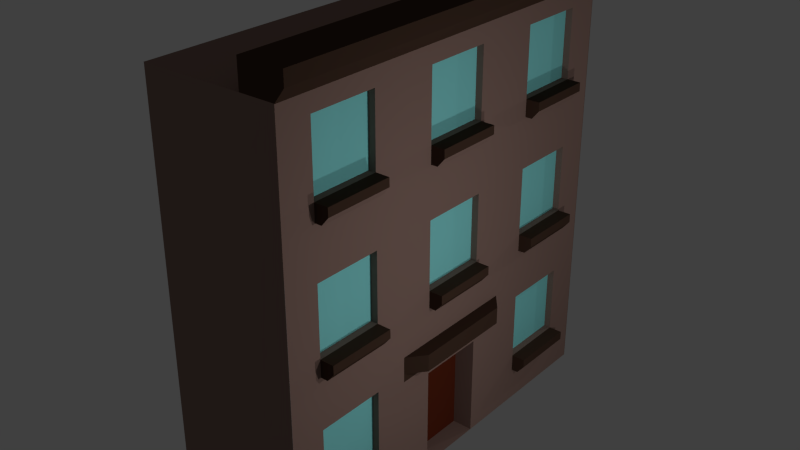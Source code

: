 # Source: Building_plan.blend  (saved by Blender 2.78.0; exported with 4.5.12 LTS)
import bpy
from mathutils import Matrix  # noqa: F401  (used for matrix-valued properties, if any)

bpy.ops.wm.read_factory_settings(use_empty=True)
scene = bpy.context.scene
scene.name = 'Scene'

# ---- collections
col_collection_1 = bpy.data.collections.new('Collection 1'); scene.collection.children.link(col_collection_1)

# ---- materials (node trees are filled in below, after node groups)
mat_wall_building = bpy.data.materials.new('Wall_building')
mat_wall_building.alpha_threshold = 0.0
mat_wall_building.use_transparent_shadow = False
mat_wall_building.diffuse_color = (0.2747, 0.1746, 0.147, 1.0)
mat_wall_building.roughness = 0.5
mat_wall_building_support = bpy.data.materials.new('Wall_building_support')
mat_wall_building_support.alpha_threshold = 0.0
mat_wall_building_support.use_transparent_shadow = False
mat_wall_building_support.diffuse_color = (0.06663, 0.03689, 0.02519, 1.0)
mat_wall_building_support.roughness = 0.5
mat_glass = bpy.data.materials.new('Glass')
mat_glass.alpha_threshold = 0.0
mat_glass.use_transparent_shadow = False
mat_glass.diffuse_color = (0.2705, 0.7991, 0.7991, 1.0)
mat_glass.roughness = 0.5
mat_door_building = bpy.data.materials.new('Door_building')
mat_door_building.alpha_threshold = 0.0
mat_door_building.use_transparent_shadow = False
mat_door_building.diffuse_color = (0.1329, 0.02416, 0.009721, 1.0)
mat_door_building.roughness = 0.5

# ---- material node trees

# ---- world
world_world = bpy.data.worlds.new('World'); scene.world = world_world
world_world.color = (0.05088, 0.05088, 0.05088)
world_world.use_sun_shadow = False
world_world.sun_shadow_jitter_overblur = 0.0
world_world.cycles.sampling_method = 'NONE'
world_world.cycles.sample_map_resolution = 256

# ---- lights
light_lamp_002 = bpy.data.lights.new('Lamp.002', 'POINT')
light_lamp_002.transmission_factor = 0.0
light_lamp_002.cutoff_distance = 30.0
light_lamp_002.energy = 100.0
light_lamp_002.shadow_buffer_clip_start = 1.001
light_lamp_002.shadow_soft_size = 0.1
light_lamp_002.shadow_maximum_resolution = 0.006
light_lamp_002.use_absolute_resolution = True
light_lamp_002.cycles.use_multiple_importance_sampling = False
light_lamp_001 = bpy.data.lights.new('Lamp.001', 'POINT')
light_lamp_001.transmission_factor = 0.0
light_lamp_001.cutoff_distance = 30.0
light_lamp_001.energy = 100.0
light_lamp_001.shadow_buffer_clip_start = 1.001
light_lamp_001.shadow_soft_size = 0.1
light_lamp_001.shadow_maximum_resolution = 0.006
light_lamp_001.use_absolute_resolution = True
light_lamp_001.cycles.use_multiple_importance_sampling = False
light_lamp = bpy.data.lights.new('Lamp', 'POINT')
light_lamp.transmission_factor = 0.0
light_lamp.cutoff_distance = 30.0
light_lamp.energy = 100.0
light_lamp.shadow_buffer_clip_start = 1.001
light_lamp.shadow_soft_size = 0.1
light_lamp.shadow_maximum_resolution = 0.006
light_lamp.use_absolute_resolution = True
light_lamp.cycles.use_multiple_importance_sampling = False

# ---- meshes
me_plane_011 = bpy.data.meshes.new('Plane.011')
me_plane_011.from_pydata([(3.272, -0.07731, -3.004), (3.272, 1.923, -3.004), (-0.7277, -0.07731, -3.004), (1.272, -0.07731, -3.004), (1.272, 1.923, -3.004), (-2.728, -0.07731, -3.004), (-2.728, 1.923, -3.004), (-0.7277, 1.923, -3.004), (3.272, -0.07731, 2.996), (3.272, 1.923, 2.996), (-0.7277, -0.07731, 2.996), (1.272, -0.07731, 2.996), (1.272, 1.923, 2.996), (-2.728, -0.07731, 2.996), (-2.728, 1.923, 2.996), (-0.7277, 1.923, 2.996), (3.279, -0.07335, 1.002), (1.279, -0.07335, 3.002), (3.279, -0.07335, 3.002), (1.279, -0.07335, 2.002), (2.279, -0.07335, 1.002), (3.279, -0.07335, 2.002), (2.279, -0.07335, 3.002), (2.779, -0.07335, 1.002), (3.279, -0.07335, 2.502), (1.779, -0.07335, 3.002), (1.779, -0.07335, 1.002), (3.279, -0.07335, 1.502), (2.779, -0.07335, 3.002), (2.779, -0.07335, 2.002), (2.779, -0.07335, 1.502), (1.779, -0.07335, 2.502), (2.779, -0.07335, 2.502), (3.029, -0.07335, 1.002), (3.279, -0.07335, 2.752), (1.529, -0.07335, 3.002), (2.029, -0.07335, 1.002), (3.279, -0.07335, 1.752), (2.529, -0.07335, 3.002), (2.529, -0.2733, 2.252), (1.279, -0.07335, 1.752), (2.529, -0.07335, 1.002), (3.279, -0.07335, 2.252), (2.029, -0.07335, 3.002), (1.279, -0.07335, 2.752), (1.529, -0.07335, 1.002), (3.279, -0.07335, 1.252), (3.029, -0.07335, 3.002), (2.529, -0.2733, 2.502), (2.779, -0.07335, 1.752), (2.529, -0.07335, 1.502), (2.529, -0.2733, 1.502), (2.029, -0.07335, 1.502), (1.529, -0.07335, 2.502), (2.029, -0.07335, 2.502), (2.779, -0.07335, 2.252), (2.529, -0.07335, 2.252), (2.779, -0.1733, 1.502), (1.529, -0.07335, 2.252), (2.529, -0.2733, 2.002), (2.529, -0.07335, 2.002), (2.279, -0.07335, 2.502), (2.279, -0.07335, 1.502), (1.529, -0.07335, 2.002), (2.779, -0.1733, 2.502), (1.779, -0.07335, 1.502), (2.779, -0.1733, 2.252), (2.529, -0.07335, 2.502), (1.529, -0.07335, 1.502), (2.779, -0.1733, 2.002), (1.529, -0.07335, 1.752), (2.529, -0.07335, 1.752), (2.779, -0.1733, 1.752), (1.779, 0.02665, 2.502), (2.029, 0.02665, 1.502), (1.779, 0.02665, 1.502), (2.529, 0.02665, 1.502), (2.279, 0.02665, 1.502), (2.279, 0.02665, 2.502), (2.529, 0.02665, 2.002), (2.029, 0.02665, 2.502), (2.529, 0.02665, 2.502), (1.529, 0.02665, 2.002), (1.529, 0.02665, 1.502), (1.529, 0.02665, 2.502), (2.529, 0.02665, 2.252), (1.529, 0.02665, 2.252), (1.529, 0.02665, 1.752), (2.529, 0.02665, 1.752), (2.529, -0.2733, 1.752), (2.654, -0.2751, 1.502), (2.654, -0.2751, 2.252), (2.654, -0.2751, 1.752), (2.654, -0.2751, 2.502), (2.654, -0.2751, 2.002), (3.279, -0.07335, -2.998), (3.279, -0.07335, -0.9976), (2.279, -0.07335, -2.998), (3.279, -0.07335, -1.998), (2.279, -0.07335, -0.9976), (2.279, -0.07335, -2.498), (2.779, -0.07335, -2.998), (3.279, -0.07335, -1.498), (1.779, -0.07335, -0.9976), (1.779, -0.07335, -2.998), (3.279, -0.07335, -2.498), (2.779, -0.07335, -0.9976), (2.779, -0.07335, -1.998), (2.779, -0.07335, -2.498), (2.779, -0.07335, -1.498), (3.029, -0.07335, -2.998), (3.279, -0.07335, -1.248), (1.529, -0.07335, -0.9976), (2.029, -0.07335, -2.998), (3.279, -0.07335, -2.248), (2.529, -0.07335, -0.9976), (2.529, -0.2733, -1.748), (1.529, -0.07335, -1.998), (2.529, -0.07335, -1.998), (2.529, -0.07335, -2.998), (3.279, -0.07335, -1.748), (2.029, -0.07335, -0.9976), (1.529, -0.07335, -2.998), (3.279, -0.07335, -2.748), (3.029, -0.07335, -0.9976), (2.529, -0.2733, -1.498), (2.779, -0.07335, -2.248), (2.529, -0.2733, -2.498), (1.529, -0.07335, -2.498), (2.029, -0.07335, -2.498), (2.779, -0.07335, -1.748), (2.779, -0.1733, -2.498), (1.529, -0.07335, -2.248), (2.529, -0.2733, -1.998), (2.279, -0.07335, -1.498), (2.529, -0.07335, -2.498), (1.779, -0.07335, -1.498), (1.529, -0.07335, -1.498), (1.529, -0.07335, -1.748), (2.779, -0.1733, -1.498), (1.779, -0.07335, -2.498), (2.779, -0.1733, -1.748), (2.029, -0.07335, -1.498), (2.529, -0.07335, -1.498), (2.529, -0.07335, -1.748), (2.779, -0.1733, -1.998), (2.529, -0.07335, -2.248), (2.779, -0.1733, -2.248), (1.779, 0.02665, -1.498), (2.029, 0.02665, -2.498), (1.779, 0.02665, -2.498), (2.529, 0.02665, -2.498), (2.279, 0.02665, -2.498), (2.279, 0.02665, -1.498), (2.529, 0.02665, -1.998), (2.029, 0.02665, -1.498), (2.529, 0.02665, -1.498), (1.529, 0.02665, -1.998), (1.529, 0.02665, -2.498), (1.529, 0.02665, -1.498), (2.529, 0.02665, -1.748), (1.529, 0.02665, -1.748), (1.529, 0.02665, -2.248), (2.529, 0.02665, -2.248), (2.529, -0.2733, -2.248), (2.654, -0.2751, -2.498), (2.654, -0.2751, -1.748), (2.654, -0.2751, -2.248), (2.654, -0.2751, -1.498), (2.654, -0.2751, -1.998), (-0.7213, -0.07335, -2.998), (1.279, -0.07335, -2.998), (-0.7213, -0.07335, -0.9976), (-0.7213, -0.07335, -1.998), (0.2787, -0.07335, -2.998), (1.279, -0.07335, -1.998), (-0.7213, -0.07335, -2.498), (0.7787, -0.07335, -2.998), (1.279, -0.07335, -1.498), (-0.2213, -0.07335, -0.9976), (-0.7213, -0.07335, -1.498), (-0.2213, -0.07335, -2.998), (1.279, -0.07335, -2.498), (0.7787, -0.07335, -0.9976), (0.5287, -0.07335, -2.498), (0.7787, -0.07335, -1.998), (0.7787, -0.07335, -2.498), (0.7787, -0.07335, -1.498), (-0.7213, -0.07335, -2.748), (1.029, -0.07335, -2.998), (1.279, -0.07335, -1.248), (-0.4713, -0.07335, -0.9976), (-0.7213, -0.07335, -1.748), (0.02869, -0.07335, -2.998), (1.279, -0.07335, -2.248), (0.5287, -0.07335, -0.9976), (0.5287, -0.2733, -1.748), (0.5287, -0.07335, -1.998), (-0.7213, -0.07335, -2.248), (0.5287, -0.07335, -2.998), (1.279, -0.07335, -1.748), (-0.7213, -0.07335, -1.248), (-0.4713, -0.07335, -2.998), (1.279, -0.07335, -2.748), (1.029, -0.07335, -0.9976), (0.5287, -0.2733, -1.498), (0.7787, -0.07335, -2.248), (0.5287, -0.2733, -2.498), (-0.4713, -0.07335, -2.498), (0.02869, -0.07335, -2.498), (0.02869, -0.07335, -1.498), (0.7787, -0.07335, -1.748), (0.7787, -0.1733, -2.498), (-0.4713, -0.07335, -1.748), (0.5287, -0.2733, -1.998), (0.2787, -0.07335, -1.498), (0.2787, -0.07335, -2.498), (-0.2213, -0.07335, -1.498), (-0.4713, -0.07335, -1.998), (-0.4713, -0.07335, -1.498), (-0.4713, -0.07335, -2.248), (0.5287, -0.07335, -2.248), (0.7787, -0.1733, -1.498), (-0.2213, -0.07335, -2.498), (0.7787, -0.1733, -1.748), (0.5287, -0.07335, -1.498), (0.5287, -0.07335, -1.748), (0.7787, -0.1733, -1.998), (0.7787, -0.1733, -2.248), (-0.2213, 0.02665, -1.498), (0.02869, 0.02665, -2.498), (-0.2213, 0.02665, -2.498), (0.5287, 0.02665, -2.498), (0.2787, 0.02665, -2.498), (0.2787, 0.02665, -1.498), (0.5287, 0.02665, -1.998), (0.02869, 0.02665, -1.498), (0.5287, 0.02665, -1.498), (-0.4713, 0.02665, -1.998), (-0.4713, 0.02665, -2.498), (-0.4713, 0.02665, -1.498), (0.5287, 0.02665, -1.748), (-0.4713, 0.02665, -1.748), (-0.4713, 0.02665, -2.248), (0.5287, 0.02665, -2.248), (0.5287, -0.2733, -2.248), (0.6537, -0.2751, -2.498), (0.6537, -0.2751, -1.748), (0.6537, -0.2751, -2.248), (0.6537, -0.2751, -1.498), (0.6537, -0.2751, -1.998), (-2.721, 1.927, -3.003), (-2.721, 1.927, -1.003), (-2.721, -0.07336, -1.003), (-2.721, 1.927, -2.003), (-2.721, 0.9266, -3.003), (-2.721, 0.9266, -1.003), (-2.721, 1.927, -2.503), (-2.721, 0.4266, -3.003), (-2.721, -0.07336, -1.503), (-2.721, 1.427, -1.003), (-2.721, 1.927, -1.503), (-2.721, 1.427, -3.003), (-2.721, 0.4266, -1.003), (-2.721, 0.4266, -2.503), (-2.721, 0.4266, -1.503), (-2.721, -0.07336, -3.003), (-2.721, -0.07336, -2.503), (-2.721, 0.4266, -2.003), (-3.121, 0.4266, -3.003), (-3.121, -0.2249, -3.003), (-3.121, -0.2249, -1.503), (-3.121, -0.2249, -2.503), (-3.121, -0.2249, -2.003), (-3.121, 0.4266, -2.003), (-3.121, 0.4266, -2.503), (-3.121, 0.4266, -1.503), (-2.921, -0.2249, -3.003), (-2.921, -0.2249, -2.503), (-2.921, -0.2249, -1.503), (-2.921, 0.4266, -3.003), (-2.921, -0.2249, -2.003), (-0.7213, -0.07336, -3.003), (-2.721, -0.07336, -2.003), (-1.721, -0.07336, -3.003), (-0.7213, -0.07336, -2.003), (-1.221, -0.07336, -3.003), (-0.7213, -0.07336, -1.503), (-2.221, -0.07336, -3.003), (-0.7213, -0.07336, -2.503), (-1.721, -0.07336, -2.503), (-1.471, -0.07336, -2.503), (-1.221, -0.07336, -2.003), (-1.221, -0.07336, -2.503), (-1.221, -0.07336, -1.503), (-2.721, -0.07336, -2.753), (-0.9713, -0.07336, -3.003), (-0.7213, -0.07336, -1.253), (-2.721, -0.07336, -1.753), (-1.971, -0.07336, -3.003), (-0.7213, -0.07336, -2.253), (-1.471, -0.2734, -1.753), (-2.721, -0.07336, -2.253), (-1.471, -0.07336, -3.003), (-0.7213, -0.07336, -1.753), (-2.721, -0.07336, -1.253), (-2.471, -0.07336, -3.003), (-0.7213, -0.07336, -2.753), (-1.471, -0.2734, -1.503), (-1.221, -0.07336, -2.253), (-1.471, -0.2734, -2.503), (-2.471, -0.07336, -2.503), (-1.471, -0.07336, -2.003), (-2.471, -0.07336, -1.503), (-1.971, -0.07336, -1.503), (-1.221, -0.07336, -1.753), (-1.471, -0.07336, -1.753), (-1.221, -0.1734, -2.503), (-2.471, -0.07336, -1.753), (-2.471, -0.07336, -2.253), (-1.471, -0.07336, -2.253), (-1.471, -0.2734, -2.003), (-1.721, -0.07336, -1.503), (-2.221, -0.07336, -2.503), (-2.221, -0.07336, -1.503), (-1.221, -0.1734, -1.503), (-1.971, -0.07336, -2.503), (-1.221, -0.1734, -1.753), (-1.471, -0.07336, -1.503), (-2.471, -0.07336, -2.003), (-1.221, -0.1734, -2.003), (-1.221, -0.1734, -2.253), (-2.221, 0.02664, -1.503), (-1.971, 0.02664, -2.503), (-2.221, 0.02664, -2.503), (-1.471, 0.02664, -2.503), (-1.721, 0.02664, -2.503), (-1.721, 0.02664, -1.503), (-1.471, 0.02664, -2.003), (-1.971, 0.02664, -1.503), (-1.471, 0.02664, -1.503), (-2.471, 0.02664, -2.003), (-2.471, 0.02664, -2.503), (-2.471, 0.02664, -1.503), (-1.471, 0.02664, -1.753), (-2.471, 0.02664, -1.753), (-2.471, 0.02664, -2.253), (-1.471, 0.02664, -2.253), (-1.471, -0.2734, -2.253), (-1.346, -0.2751, -2.503), (-1.346, -0.2751, -1.753), (-1.346, -0.2751, -2.253), (-1.346, -0.2751, -1.503), (-1.346, -0.2751, -2.003), (-2.721, 1.927, 2.997), (-2.721, 1.927, 1.997), (-2.721, 0.9266, 2.997), (-2.721, 1.927, 1.497), (-2.721, 0.4266, 0.9968), (-2.721, -0.07336, 2.497), (-2.721, 1.427, 2.997), (-2.721, 1.927, 2.497), (-2.721, 1.427, 0.9968), (-2.721, 0.4266, 1.497), (-2.721, 0.4266, 2.497), (-2.721, -0.07336, 2.997), (-2.721, -0.07336, 1.497), (-2.721, -0.07336, 1.997), (-2.721, 0.4266, 2.997), (-2.721, 0.4266, 1.997), (-3.121, -0.2249, 2.497), (-3.121, -0.2249, 2.997), (-3.121, -0.2249, 1.497), (-3.121, -0.2249, 1.997), (-3.121, 0.4266, 2.997), (-3.121, 0.4266, 1.997), (-3.121, 0.4266, 1.497), (-3.121, 0.4266, 2.497), (-2.921, -0.2249, 1.497), (-2.921, -0.2249, 2.997), (-2.921, -0.2249, 2.497), (-2.921, 0.4266, 2.997), (-2.921, -0.2249, 1.997), (-0.7213, -0.07336, 2.997), (-1.721, -0.07336, 0.9968), (-0.7213, -0.07336, 1.997), (-1.721, -0.07336, 2.997), (-0.7213, -0.07336, 2.497), (-2.221, -0.07336, 2.997), (-0.7213, -0.07336, 1.497), (-1.221, -0.07336, 2.997), (-1.721, -0.07336, 1.497), (-1.471, -0.07336, 1.497), (-1.221, -0.07336, 1.997), (-1.221, -0.07336, 1.497), (-2.221, -0.07336, 2.497), (-1.221, -0.07336, 2.497), (-2.721, -0.07336, 1.247), (-0.9713, -0.07336, 0.9968), (-0.7213, -0.07336, 2.747), (-2.471, -0.07336, 2.997), (-2.721, -0.07336, 2.247), (-1.971, -0.07336, 0.9968), (-0.7213, -0.07336, 1.747), (-1.471, -0.07336, 2.997), (-1.471, -0.2734, 2.247), (-2.471, -0.07336, 1.997), (-1.471, -0.07336, 1.997), (-2.721, -0.07336, 1.747), (-1.471, -0.07336, 0.9968), (-0.7213, -0.07336, 2.247), (-1.971, -0.07336, 2.997), (-2.721, -0.07336, 2.747), (-0.7213, -0.07336, 1.247), (-0.9713, -0.07336, 2.997), (-1.471, -0.2734, 2.497), (-1.221, -0.07336, 1.747), (-1.471, -0.2734, 1.497), (-2.471, -0.07336, 2.497), (-1.221, -0.07336, 2.247), (-1.471, -0.07336, 2.497), (-1.221, -0.1734, 1.497), (-2.471, -0.07336, 2.247), (-2.471, -0.07336, 1.747), (-1.471, -0.07336, 1.747), (-1.471, -0.2734, 1.997), (-1.721, -0.07336, 2.497), (-2.221, -0.07336, 1.497), (-1.971, -0.07336, 2.497), (-1.471, -0.07336, 2.247), (-1.221, -0.1734, 2.497), (-1.971, -0.07336, 1.497), (-1.221, -0.1734, 2.247), (-2.471, -0.07336, 1.497), (-1.221, -0.1734, 1.997), (-1.221, -0.1734, 1.747), (-2.221, 0.02664, 2.497), (-1.971, 0.02664, 1.497), (-2.221, 0.02664, 1.497), (-1.471, 0.02664, 1.497), (-1.721, 0.02664, 1.497), (-1.721, 0.02664, 2.497), (-1.471, 0.02664, 1.997), (-1.971, 0.02664, 2.497), (-1.471, 0.02664, 2.497), (-2.471, 0.02664, 1.997), (-2.471, 0.02664, 1.497), (-2.471, 0.02664, 2.497), (-1.471, 0.02664, 2.247), (-2.471, 0.02664, 2.247), (-2.471, 0.02664, 1.747), (-1.471, 0.02664, 1.747), (-1.471, -0.2734, 1.747), (-1.346, -0.2751, 1.497), (-1.346, -0.2751, 2.247), (-1.346, -0.2751, 1.747), (-1.346, -0.2751, 2.497), (-1.346, -0.2751, 1.997), (-2.721, 1.927, 0.9968), (-2.721, 1.927, -0.003197), (-2.721, 0.9266, 0.9968), (-2.721, 1.927, -0.5032), (-2.721, 1.927, 0.4968), (-2.721, 0.4266, -0.003197), (-2.721, 0.4266, -0.5032), (-2.721, -0.07336, 0.9968), (-2.721, 0.4266, 0.4968), (-3.121, 0.4266, -1.003), (-3.121, -0.2249, -1.003), (-3.121, -0.2249, 0.4968), (-3.121, -0.2249, 0.9968), (-3.121, -0.2249, -0.5032), (-3.121, -0.2249, -0.003198), (-3.121, 0.4266, 0.9968), (-3.121, 0.4266, -0.003197), (-3.121, 0.4266, -0.5032), (-3.121, 0.4266, 0.4968), (-2.921, -0.2249, -1.003), (-2.921, -0.2249, -0.5032), (-2.921, -0.2249, 0.9968), (-2.921, -0.2249, 0.4968), (-2.921, 0.4266, -1.003), (-2.921, 0.4266, 0.9968), (-2.921, -0.2249, -0.003198), (-0.7213, -0.07336, -1.003), (-0.7213, -0.07336, 0.9968), (-2.721, -0.07336, -0.003198), (-1.721, -0.07336, -1.003), (-0.7213, -0.07336, -0.003198), (-2.721, -0.07336, -0.5032), (-1.221, -0.07336, -1.003), (-0.7213, -0.07336, 0.4968), (-2.221, -0.07336, 0.9968), (-2.721, -0.07336, 0.4968), (-2.221, -0.07336, -1.003), (-0.7213, -0.07336, -0.5032), (-1.221, -0.07336, 0.9968), (-1.721, -0.07336, -0.5032), (-1.471, -0.07336, -0.5032), (-1.221, -0.07336, -0.003198), (-1.221, -0.07336, -0.5032), (-2.221, -0.07336, 0.4968), (-1.221, -0.07336, 0.4968), (-2.721, -0.07336, -0.7532), (-0.9713, -0.07336, -1.003), (-0.7213, -0.07336, 0.7468), (-2.471, -0.07336, 0.9968), (-2.721, -0.07336, 0.2468), (-1.971, -0.07336, -1.003), (-0.7213, -0.07336, -0.2532), (-1.471, -0.2734, 0.2468), (-1.471, -0.07336, -0.003198), (-2.721, -0.07336, -0.2532), (-1.471, -0.07336, -1.003), (-0.7213, -0.07336, 0.2468), (-2.721, -0.07336, 0.7468), (-2.471, -0.07336, -1.003), (-0.7213, -0.07336, -0.7532), (-1.471, -0.2734, 0.4968), (-1.721, -0.07336, 0.4968), (-1.221, -0.07336, -0.2532), (-1.471, -0.2734, -0.5032), (-1.221, -0.07336, 0.2468), (-1.471, -0.07336, 0.2468), (-1.221, -0.1734, -0.5032), (-2.471, -0.07336, 0.2468), (-1.471, -0.2734, -0.003198), (-1.971, -0.07336, 0.4968), (-1.471, -0.07336, 0.4968), (-2.471, -0.07336, 0.4968), (-2.471, -0.07336, -0.2532), (-1.221, -0.1734, 0.4968), (-1.971, -0.07336, -0.5032), (-2.221, -0.07336, -0.5032), (-1.221, -0.1734, 0.2468), (-2.471, -0.07336, -0.003198), (-2.471, -0.07336, -0.5032), (-1.221, -0.1734, -0.003198), (-1.471, -0.07336, -0.2532), (-1.221, -0.1734, -0.2532), (-2.221, 0.02664, 0.4968), (-1.971, 0.02664, -0.5032), (-2.221, 0.02664, -0.5032), (-1.471, 0.02664, -0.5032), (-1.721, 0.02664, -0.5032), (-1.721, 0.02664, 0.4968), (-1.471, 0.02664, -0.003198), (-1.971, 0.02664, 0.4968), (-1.471, 0.02664, 0.4968), (-2.471, 0.02664, -0.003198), (-2.471, 0.02664, -0.5032), (-2.471, 0.02664, 0.4968), (-1.471, 0.02664, 0.2468), (-2.471, 0.02664, 0.2468), (-2.471, 0.02664, -0.2532), (-1.471, 0.02664, -0.2532), (-1.471, -0.2734, -0.2532), (-1.346, -0.2751, -0.5032), (-1.346, -0.2751, 0.2468), (-1.346, -0.2751, -0.2532), (-1.346, -0.2751, 0.4968), (-1.346, -0.2751, -0.003198), (-0.7213, -0.07335, 3.002), (-0.7213, -0.07335, 2.002), (0.2787, -0.07335, 1.002), (0.2787, -0.07335, 3.002), (-0.7213, -0.07335, 1.502), (1.279, -0.07335, 2.502), (-0.2213, -0.07335, 3.002), (-0.7213, -0.07335, 2.502), (-0.2213, -0.07335, 1.002), (1.279, -0.07335, 1.502), (0.7787, -0.07335, 3.002), (0.7787, -0.07335, 2.002), (0.7787, -0.07335, 1.502), (0.7787, -0.07335, 2.502), (-0.7213, -0.07335, 1.252), (-0.4713, -0.07335, 3.002), (-0.7213, -0.07335, 2.252), (0.02869, -0.07335, 1.002), (0.5287, -0.07335, 3.002), (0.5287, -0.2733, 2.252), (-0.7213, -0.07335, 1.752), (0.5287, -0.07335, 1.002), (1.279, -0.07335, 2.252), (0.02869, -0.07335, 3.002), (-0.7213, -0.07335, 2.752), (-0.4713, -0.07335, 1.002), (1.279, -0.07335, 1.252), (1.029, -0.07335, 3.002), (0.5287, -0.2733, 2.502), (0.7787, -0.07335, 1.752), (0.5287, -0.2733, 1.502), (0.02869, -0.07335, 1.502), (0.5287, -0.07335, 2.002), (0.7787, -0.07335, 2.252), (0.7787, -0.1733, 1.502), (0.5287, -0.2733, 2.002), (0.2787, -0.07335, 2.502), (0.5287, -0.07335, 1.502), (0.2787, -0.07335, 1.502), (-0.4713, -0.07335, 2.002), (-0.4713, -0.07335, 1.502), (0.5287, -0.07335, 2.252), (-0.4713, -0.07335, 1.752), (0.7787, -0.1733, 2.502), (-0.2213, -0.07335, 1.502), (0.7787, -0.1733, 2.252), (-0.2213, -0.07335, 2.502), (0.02869, -0.07335, 2.502), (0.5287, -0.07335, 2.502), (-0.4713, -0.07335, 2.502), (0.7787, -0.1733, 2.002), (-0.4713, -0.07335, 2.252), (0.5287, -0.07335, 1.752), (0.7787, -0.1733, 1.752), (-0.2213, 0.02665, 2.502), (0.02869, 0.02665, 1.502), (-0.2213, 0.02665, 1.502), (0.5287, 0.02665, 1.502), (0.2787, 0.02665, 1.502), (0.2787, 0.02665, 2.502), (0.5287, 0.02665, 2.002), (0.02869, 0.02665, 2.502), (0.5287, 0.02665, 2.502), (-0.4713, 0.02665, 2.002), (-0.4713, 0.02665, 1.502), (-0.4713, 0.02665, 2.502), (0.5287, 0.02665, 2.252), (-0.4713, 0.02665, 2.252), (-0.4713, 0.02665, 1.752), (0.5287, 0.02665, 1.752), (0.5287, -0.2733, 1.752), (0.6537, -0.2751, 1.502), (0.6537, -0.2751, 2.252), (0.6537, -0.2751, 1.752), (0.6537, -0.2751, 2.502), (0.6537, -0.2751, 2.002), (1.279, -0.07335, -0.9976), (-0.7213, -0.07335, 1.002), (1.279, -0.07335, 1.002), (-0.7213, -0.07335, 0.002387), (0.2787, -0.07335, -0.9976), (1.279, -0.07335, 0.002387), (-0.7213, -0.07335, -0.4976), (1.279, -0.07335, 0.5024), (-0.7213, -0.07335, 0.5024), (1.279, -0.07335, -0.4976), (0.7787, -0.07335, 1.002), (0.2787, -0.07335, 0.5024), (0.2787, -0.07335, -0.4976), (0.7787, -0.07335, 0.002387), (0.7787, -0.07335, -0.4976), (0.7787, -0.07335, 0.5024), (-0.7213, -0.07335, -0.7476), (1.279, -0.07335, 0.7524), (-0.7213, -0.07335, 0.2524), (0.02869, -0.07335, -0.9976), (1.279, -0.07335, -0.2476), (0.5287, -0.2733, 0.2524), (-0.7213, -0.07335, -0.2476), (1.279, -0.07335, 0.2524), (-0.7213, -0.07335, 0.7524), (1.279, -0.07335, -0.7476), (1.029, -0.07335, 1.002), (0.5287, -0.2733, 0.5024), (0.7787, -0.07335, -0.2476), (0.5287, -0.2733, -0.4976), (-0.4713, -0.07335, 0.5024), (0.02869, -0.07335, 0.5024), (0.7787, -0.07335, 0.2524), (0.5287, -0.07335, 0.2524), (0.7787, -0.1733, -0.4976), (-0.4713, -0.07335, 0.2524), (0.5287, -0.2733, 0.002387), (0.5287, -0.07335, 0.002387), (0.5287, -0.07335, -0.4976), (0.02869, -0.07335, -0.4976), (-0.2213, -0.07335, 0.5024), (-0.4713, -0.07335, 0.002387), (-0.4713, -0.07335, -0.2476), (0.7787, -0.1733, 0.5024), (-0.2213, -0.07335, -0.4976), (0.7787, -0.1733, 0.2524), (0.5287, -0.07335, 0.5024), (-0.4713, -0.07335, -0.4976), (0.7787, -0.1733, 0.002387), (0.5287, -0.07335, -0.2476), (0.7787, -0.1733, -0.2476), (-0.2213, 0.02665, 0.5024), (0.02869, 0.02665, -0.4976), (-0.2213, 0.02665, -0.4976), (0.5287, 0.02665, -0.4976), (0.2787, 0.02665, -0.4976), (0.2787, 0.02665, 0.5024), (0.5287, 0.02665, 0.002387), (0.02869, 0.02665, 0.5024), (0.5287, 0.02665, 0.5024), (-0.4713, 0.02665, 0.002387), (-0.4713, 0.02665, -0.4976), (-0.4713, 0.02665, 0.5024), (0.5287, 0.02665, 0.2524), (-0.4713, 0.02665, 0.2524), (-0.4713, 0.02665, -0.2476), (0.5287, 0.02665, -0.2476), (0.5287, -0.2733, -0.2476), (0.6537, -0.2751, -0.4976), (0.6537, -0.2751, 0.2524), (0.6537, -0.2751, -0.2476), (0.6537, -0.2751, 0.5024), (0.6537, -0.2751, 0.002387), (1.279, -0.0736, -0.9984), (3.279, -0.0736, -0.9984), (3.279, -0.0736, 1.002), (1.279, -0.0736, 0.001572), (2.279, -0.0736, -0.9984), (3.279, -0.0736, 0.001572), (2.279, -0.0736, 1.002), (1.279, -0.0736, -0.4984), (2.779, -0.0736, -0.9984), (1.779, -0.0736, 1.002), (1.279, -0.0736, 0.5016), (1.779, -0.0736, -0.9984), (2.779, -0.0736, 1.002), (2.279, -0.0736, -0.4984), (1.779, -0.0736, 0.001572), (2.529, 0.2264, -0.4984), (1.779, -0.0736, 0.5016), (2.779, -0.0736, 0.5016), (1.279, -0.0736, -0.7484), (3.029, -0.0736, -0.9984), (3.279, -0.0736, 0.7516), (1.529, -0.0736, 1.002), (1.279, -0.0736, 0.2516), (2.029, -0.0736, -0.9984), (3.279, -0.0736, -0.2484), (2.529, -0.0736, 1.002), (1.279, -0.0736, -0.2484), (2.529, -0.0736, -0.9984), (2.029, -0.0736, 1.002), (1.279, -0.0736, 0.7516), (1.529, -0.0736, -0.9984), (3.279, -0.0736, -0.7484), (3.029, -0.0736, 1.002), (1.779, 0.2264, 0.001572), (1.779, -0.0736, -0.7484), (1.779, -0.0736, 0.7516), (2.029, -0.0736, 0.5016), (3.279, -0.0736, 0.5016), (3.279, -0.0736, 0.2516), (2.279, 0.2264, 0.5016), (1.779, -0.0736, -0.4984), (2.029, -0.0736, -0.4984), (2.529, -0.0736, -0.4984), (3.029, -0.0736, -0.4984), (1.779, -0.0736, 0.2516), (3.279, -0.0736, -0.4984), (2.279, -0.0736, 0.5016), (2.779, -0.0736, -0.4984), (1.779, -0.0736, -0.2484), (3.279, 0.2264, 0.5016), (2.529, -0.0736, 0.5016), (3.029, -0.0736, 0.5016), (3.279, 0.2264, 0.2516), (3.279, 0.2264, 0.001572), (3.279, 0.2264, -0.2484), (1.654, -0.0736, -0.7484), (1.654, -0.0736, 0.7516), (1.654, -0.0736, -0.4984), (1.654, -0.0736, 0.001572), (1.654, -0.0736, -0.9984), (2.279, 0.2264, -0.4984), (3.029, 0.2264, -0.4984), (2.779, 0.2264, -0.4984), (1.779, 0.2264, -0.2484), (2.029, 0.2264, -0.4984), (1.779, 0.2264, -0.4984), (1.779, 0.2264, 0.2516), (1.779, 0.2264, 0.5016), (2.029, 0.2264, 0.5016), (2.779, 0.2264, 0.5016), (2.529, 0.2264, 0.5016), (3.029, 0.2264, 0.5016), (3.279, 0.2264, -0.4984), (1.279, -0.2736, -0.7484), (1.279, -0.0736, 1.002), (1.279, -0.2736, 0.2516), (1.279, -0.2736, 0.001572), (1.529, -0.2736, 0.001572), (1.279, -0.2736, -0.2484), (1.279, -0.2736, -0.4984), (1.279, -0.2736, 0.7516), (1.279, -0.2736, 0.5016), (1.529, -0.2736, -0.4984), (1.529, -0.2736, 0.5016), (1.654, -0.0736, 1.002), (1.654, -0.0736, 0.5016), (1.529, -0.2736, 0.2516), (1.654, -0.0736, 0.2516), (1.529, -0.2736, 0.7516), (1.529, -0.2736, -0.7484), (1.529, -0.2736, -0.2484), (1.654, -0.0736, -0.2484)], [], [(3, 0, 1, 4), (2, 3, 4, 7), (5, 2, 7, 6), (11, 8, 9, 12), (10, 11, 12, 15), (13, 10, 15, 14), (32, 67, 48, 93, 64), (58, 53, 567, 584, 19, 40, 571, 68, 70, 63), (74, 77, 76, 88, 79, 85, 81, 78, 80, 73, 84, 86, 82, 87, 83, 75), (56, 60, 71, 50, 51, 89, 59, 39, 48, 67), (60, 56, 67, 81, 85, 79, 88, 76, 50, 71), (94, 91, 93, 48, 39, 59, 89, 51, 90, 92), (72, 69, 66, 64, 93, 91, 94, 92, 90, 57), (65, 52, 62, 50, 76, 77, 74, 75, 83, 68), (55, 32, 64, 66, 69, 72, 57, 30, 49, 29), (50, 30, 57, 90, 51), (58, 63, 70, 68, 83, 87, 82, 86, 84, 53), (61, 54, 31, 53, 84, 73, 80, 78, 81, 67), (34, 18, 47, 28, 38, 22, 43, 25, 35, 17, 44, 567, 53, 31, 54, 61, 67, 32, 55, 29, 49, 30, 50, 62, 52, 65, 68, 571, 588, 640, 45, 26, 36, 20, 41, 23, 33, 16, 46, 27, 37, 21, 42, 24), (109, 143, 125, 168, 139), (138, 137, 178, 200, 175, 194, 182, 128, 132, 117), (149, 152, 151, 163, 154, 160, 156, 153, 155, 148, 159, 161, 157, 162, 158, 150), (144, 118, 146, 135, 127, 164, 133, 116, 125, 143), (118, 144, 143, 156, 160, 154, 163, 151, 135, 146), (169, 166, 168, 125, 116, 133, 164, 127, 165, 167), (147, 145, 141, 139, 168, 166, 169, 167, 165, 131), (140, 129, 100, 135, 151, 152, 149, 150, 158, 128), (130, 109, 139, 141, 145, 147, 131, 108, 126, 107), (135, 108, 131, 165, 127), (138, 117, 132, 128, 158, 162, 157, 161, 159, 137), (134, 142, 136, 137, 159, 148, 155, 153, 156, 143), (111, 96, 124, 106, 115, 99, 121, 103, 112, 638, 190, 178, 137, 136, 142, 134, 143, 109, 130, 107, 126, 108, 135, 100, 129, 140, 128, 182, 203, 171, 122, 104, 113, 97, 119, 101, 110, 95, 123, 105, 114, 98, 120, 102), (187, 225, 205, 249, 222), (213, 219, 180, 192, 173, 198, 176, 208, 220, 218), (230, 233, 232, 244, 235, 241, 237, 234, 236, 229, 240, 242, 238, 243, 239, 231), (226, 197, 221, 184, 207, 245, 214, 196, 205, 225), (197, 226, 225, 237, 241, 235, 244, 232, 184, 221), (250, 247, 249, 205, 196, 214, 245, 207, 246, 248), (228, 227, 224, 222, 249, 247, 250, 248, 246, 212), (223, 209, 216, 184, 232, 233, 230, 231, 239, 208), (211, 187, 222, 224, 227, 228, 212, 186, 206, 185), (184, 186, 212, 246, 207), (213, 218, 220, 208, 239, 243, 238, 242, 240, 219), (215, 210, 217, 219, 240, 229, 236, 234, 237, 225), (190, 638, 204, 183, 195, 642, 657, 179, 191, 172, 201, 180, 219, 217, 210, 215, 225, 187, 211, 185, 206, 186, 184, 216, 209, 223, 208, 176, 188, 170, 202, 181, 193, 174, 199, 177, 189, 171, 203, 182, 194, 175, 200, 178), (271, 468, 467, 276, 274, 275, 269, 270, 272, 273), (283, 259, 253, 477, 279, 281, 278, 277, 266, 267), (280, 269, 275, 274, 276, 467, 481, 263, 265, 268, 264, 258), (279, 477, 468, 271, 273, 272, 270, 277, 278, 281), (481, 467, 468, 477, 253, 263), (277, 270, 269, 280, 258, 266), (256, 260, 252, 261, 254, 257, 251, 262, 255, 258, 264, 268, 265, 263), (294, 328, 308, 352, 325), (318, 313, 259, 298, 283, 302, 267, 311, 319, 329), (333, 336, 335, 347, 338, 344, 340, 337, 339, 332, 343, 345, 341, 346, 342, 334), (312, 316, 328, 340, 344, 338, 347, 335, 291, 320), (322, 314, 324, 313, 343, 332, 339, 337, 340, 328), (316, 312, 320, 291, 310, 348, 321, 301, 308, 328), (323, 326, 290, 291, 335, 336, 333, 334, 342, 311), (291, 293, 317, 349, 310), (353, 350, 352, 308, 301, 321, 348, 310, 349, 351), (331, 330, 327, 325, 352, 350, 353, 351, 349, 317), (300, 285, 304, 287, 297, 484, 504, 490, 513, 487, 508, 494, 516, 253, 305, 259, 313, 324, 314, 322, 328, 294, 315, 292, 309, 293, 291, 290, 326, 323, 311, 267, 295, 266, 306, 288, 299, 284, 303, 286, 296, 282, 307, 289), (318, 329, 319, 311, 342, 346, 341, 345, 343, 313), (315, 294, 325, 327, 330, 331, 317, 293, 309, 292), (370, 371, 374, 377, 375, 376, 473, 470, 372, 373), (367, 359, 365, 379, 380, 382, 378, 479, 465, 366), (482, 473, 376, 375, 377, 374, 381, 368, 364, 369, 363, 358), (380, 379, 371, 370, 373, 372, 470, 479, 378, 382), (381, 374, 371, 379, 365, 368), (479, 470, 473, 482, 358, 465), (356, 360, 354, 361, 355, 357, 458, 362, 460, 358, 363, 369, 364, 368), (396, 420, 415, 456, 430), (422, 418, 359, 401, 367, 408, 366, 433, 423, 406), (437, 440, 439, 451, 442, 448, 444, 441, 443, 436, 447, 449, 445, 450, 446, 438), (407, 429, 420, 444, 448, 442, 451, 439, 392, 424), (426, 428, 395, 418, 447, 436, 443, 441, 444, 420), (429, 407, 424, 392, 417, 452, 425, 405, 415, 420), (427, 431, 391, 392, 439, 440, 437, 438, 446, 433), (392, 394, 421, 453, 417), (457, 454, 456, 415, 405, 425, 452, 417, 453, 455), (435, 434, 432, 430, 456, 454, 457, 455, 453, 421), (403, 385, 410, 387, 399, 383, 414, 390, 404, 386, 411, 388, 400, 365, 412, 359, 418, 395, 428, 426, 420, 396, 419, 393, 416, 394, 392, 391, 431, 427, 433, 366, 397, 465, 506, 492, 402, 384, 409, 496, 398, 485, 413, 389), (422, 406, 423, 433, 446, 450, 445, 449, 447, 418), (419, 396, 430, 432, 434, 435, 421, 394, 416, 393), (469, 470, 473, 476, 474, 475, 467, 468, 471, 472), (486, 493, 465, 479, 480, 483, 478, 477, 253, 489), (481, 467, 475, 474, 476, 473, 482, 358, 466, 463, 464, 263), (480, 479, 470, 469, 472, 471, 468, 477, 478, 483), (460, 362, 458, 462, 459, 461, 252, 260, 256, 263, 464, 463, 466, 358), (502, 528, 518, 560, 531), (525, 529, 493, 507, 486, 512, 489, 536, 530, 535), (541, 544, 543, 555, 546, 552, 548, 545, 547, 540, 551, 553, 549, 554, 550, 542), (511, 523, 528, 548, 552, 546, 555, 543, 498, 538), (519, 527, 501, 529, 551, 540, 547, 545, 548, 528), (523, 511, 538, 498, 521, 556, 526, 510, 518, 528), (533, 532, 497, 498, 543, 544, 541, 542, 550, 536), (498, 500, 524, 557, 521), (561, 558, 560, 518, 510, 526, 556, 521, 557, 559), (539, 537, 534, 531, 560, 558, 561, 559, 557, 524), (509, 488, 514, 491, 505, 485, 398, 496, 409, 384, 402, 492, 506, 465, 515, 493, 529, 501, 527, 519, 528, 502, 522, 499, 520, 500, 498, 497, 532, 533, 536, 489, 503, 253, 516, 494, 508, 487, 513, 490, 504, 484, 517, 495), (525, 535, 530, 536, 550, 554, 549, 553, 551, 529), (522, 502, 531, 534, 537, 539, 524, 500, 520, 499), (575, 610, 590, 636, 605), (613, 611, 569, 578, 563, 582, 566, 602, 604, 601), (617, 620, 619, 631, 622, 628, 624, 621, 623, 616, 627, 629, 625, 630, 626, 618), (603, 594, 614, 599, 592, 632, 597, 581, 590, 610), (594, 603, 610, 624, 628, 622, 631, 619, 599, 614), (637, 634, 636, 590, 581, 597, 632, 592, 633, 635), (615, 612, 607, 605, 636, 634, 637, 635, 633, 596), (606, 593, 600, 599, 619, 620, 617, 618, 626, 602), (595, 575, 605, 607, 612, 615, 596, 574, 591, 573), (599, 574, 596, 633, 592), (613, 601, 604, 602, 626, 630, 625, 629, 627, 611), (598, 609, 608, 611, 627, 616, 623, 621, 624, 610), (44, 17, 589, 572, 580, 565, 585, 568, 577, 562, 586, 569, 611, 608, 609, 598, 610, 575, 595, 573, 591, 574, 599, 600, 593, 606, 602, 566, 576, 639, 587, 570, 579, 564, 583, 648, 664, 640, 588, 571, 40, 19, 584, 567), (653, 684, 665, 709, 681), (673, 668, 646, 656, 641, 660, 644, 685, 680, 679), (690, 693, 692, 704, 695, 701, 697, 694, 696, 689, 700, 702, 698, 703, 699, 691), (671, 675, 687, 676, 667, 705, 674, 659, 665, 684), (675, 671, 684, 697, 701, 695, 704, 692, 676, 687), (710, 707, 709, 665, 659, 674, 705, 667, 706, 708), (688, 686, 683, 681, 709, 707, 710, 708, 706, 672), (682, 677, 650, 676, 692, 693, 690, 691, 699, 685), (670, 653, 681, 683, 686, 688, 672, 652, 666, 651), (676, 652, 672, 706, 667), (673, 679, 680, 685, 699, 703, 698, 702, 700, 668), (649, 669, 678, 668, 700, 689, 696, 694, 697, 684), (655, 640, 664, 648, 583, 564, 579, 570, 587, 639, 662, 646, 668, 678, 669, 649, 684, 653, 670, 651, 666, 652, 676, 650, 677, 682, 685, 644, 654, 172, 191, 179, 657, 642, 195, 183, 204, 638, 663, 647, 658, 643, 661, 645), (769, 798, 796, 767, 795, 732, 799, 794, 797, 788, 801, 793, 800, 741, 770, 766, 768, 802), (731, 713, 743, 723, 736, 717, 739, 720, 746, 727, 747, 757, 761, 728, 762, 748), (737, 718, 729, 711, 784, 790, 789, 787, 786, 792, 791, 785, 740, 721, 733, 714), (750, 779, 778, 777, 744, 774, 776, 775, 771, 726, 773, 772, 783, 765, 764, 763, 760, 782, 780, 781), (748, 762, 728, 761, 757, 747, 727, 778, 779, 750, 781, 780, 782, 760), (797, 794, 799, 791, 792, 786, 787, 789, 790, 784, 800, 793, 801, 788), (716, 749, 748, 760, 763, 764, 765, 783, 756, 735), (759, 751, 776, 774, 744, 777, 778, 727, 755, 725), (752, 724, 753, 758, 754, 756, 783, 772, 773, 726, 771, 775, 776, 751), (791, 799, 732, 785), (711, 741, 800, 784), (759, 725, 755, 727, 746, 720, 795, 767, 796, 798, 769, 802, 768, 766, 770, 722, 745, 751), (758, 753, 724, 752, 751, 745, 722, 734, 715, 738, 719, 730, 712, 742, 756, 754)])
me_plane_011.polygons.foreach_set('material_index', [0, 0, 0, 0, 0, 0, 1, 0, 2, 1, 0, 1, 1, 0, 1, 1, 0, 0, 0, 1, 0, 2, 1, 0, 1, 1, 0, 1, 1, 0, 0, 0, 1, 0, 2, 1, 0, 1, 1, 0, 1, 1, 0, 0, 0, 1, 1, 0, 1, 1, 1, 0, 1, 0, 2, 0, 0, 1, 0, 1, 1, 0, 0, 0, 1, 1, 1, 0, 1, 1, 1, 0, 1, 0, 2, 0, 0, 1, 0, 1, 1, 0, 0, 0, 1, 1, 1, 0, 1, 0, 1, 0, 2, 0, 0, 1, 0, 1, 1, 0, 0, 0, 1, 1, 0, 2, 1, 0, 1, 1, 0, 1, 1, 0, 0, 0, 1, 0, 2, 1, 0, 1, 1, 0, 1, 1, 0, 0, 0, 1, 0, 1, 3, 0, 1, 0, 0, 0, 1, 1, 0, 0])
_ca = me_plane_011.color_attributes.new('Col', 'BYTE_COLOR', 'CORNER')
_ca.data.foreach_set('color', [1.0, 1.0, 1.0, 1.0, 1.0, 1.0, 1.0, 1.0, 1.0, 1.0, 1.0, 1.0, 1.0, 1.0, 1.0, 1.0, 1.0, 1.0, 1.0, 1.0, 1.0, 1.0, 1.0, 1.0, 1.0, 1.0, 1.0, 1.0, 1.0, 1.0, 1.0, 1.0, 1.0, 1.0, 1.0, 1.0, 1.0, 1.0, 1.0, 1.0, 1.0, 1.0, 1.0, 1.0, 1.0, 1.0, 1.0, 1.0, 1.0, 1.0, 1.0, 1.0, 1.0, 1.0, 1.0, 1.0, 1.0, 1.0, 1.0, 1.0, 1.0, 1.0, 1.0, 1.0, 1.0, 1.0, 1.0, 1.0, 1.0, 1.0, 1.0, 1.0, 1.0, 1.0, 1.0, 1.0, 1.0, 1.0, 1.0, 1.0, 1.0, 1.0, 1.0, 1.0, 1.0, 1.0, 1.0, 1.0, 1.0, 1.0, 1.0, 1.0, 1.0, 1.0, 1.0, 1.0, 1.0, 1.0, 1.0, 1.0, 1.0, 1.0, 1.0, 1.0, 1.0, 1.0, 1.0, 1.0, 1.0, 1.0, 1.0, 1.0, 1.0, 1.0, 1.0, 1.0, 1.0, 1.0, 1.0, 1.0, 1.0, 1.0, 1.0, 1.0, 1.0, 1.0, 1.0, 1.0, 1.0, 1.0, 1.0, 1.0, 1.0, 1.0, 1.0, 1.0, 1.0, 1.0, 1.0, 1.0, 1.0, 1.0, 1.0, 1.0, 1.0, 1.0, 1.0, 1.0, 1.0, 1.0, 1.0, 1.0, 1.0, 1.0, 1.0, 1.0, 1.0, 1.0, 1.0, 1.0, 1.0, 1.0, 1.0, 1.0, 1.0, 1.0, 1.0, 1.0, 1.0, 1.0, 1.0, 1.0, 1.0, 1.0, 1.0, 1.0, 1.0, 1.0, 1.0, 1.0, 1.0, 1.0, 1.0, 1.0, 1.0, 1.0, 1.0, 1.0, 1.0, 1.0, 1.0, 1.0, 1.0, 1.0, 1.0, 1.0, 1.0, 1.0, 1.0, 1.0, 1.0, 1.0, 1.0, 1.0, 1.0, 1.0, 1.0, 1.0, 1.0, 1.0, 1.0, 1.0, 1.0, 1.0, 1.0, 1.0, 1.0, 1.0, 1.0, 1.0, 1.0, 1.0, 1.0, 1.0, 1.0, 1.0, 1.0, 1.0, 1.0, 1.0, 1.0, 1.0, 1.0, 1.0, 1.0, 1.0, 1.0, 1.0, 1.0, 1.0, 1.0, 1.0, 1.0, 1.0, 1.0, 1.0, 1.0, 1.0, 1.0, 1.0, 1.0, 1.0, 1.0, 1.0, 1.0, 1.0, 1.0, 1.0, 1.0, 1.0, 1.0, 1.0, 1.0, 1.0, 1.0, 1.0, 1.0, 1.0, 1.0, 1.0, 1.0, 1.0, 1.0, 1.0, 1.0, 1.0, 1.0, 1.0, 1.0, 1.0, 1.0, 1.0, 1.0, 1.0, 1.0, 1.0, 1.0, 1.0, 1.0, 1.0, 1.0, 1.0, 1.0, 1.0, 1.0, 1.0, 1.0, 1.0, 1.0, 1.0, 1.0, 1.0, 1.0, 1.0, 1.0, 1.0, 1.0, 1.0, 1.0, 1.0, 1.0, 1.0, 1.0, 1.0, 1.0, 1.0, 1.0, 1.0, 1.0, 1.0, 1.0, 1.0, 1.0, 1.0, 1.0, 1.0, 1.0, 1.0, 1.0, 1.0, 1.0, 1.0, 1.0, 1.0, 1.0, 1.0, 1.0, 1.0, 1.0, 1.0, 1.0, 1.0, 1.0, 1.0, 1.0, 1.0, 1.0, 1.0, 1.0, 1.0, 1.0, 1.0, 1.0, 1.0, 1.0, 1.0, 1.0, 1.0, 1.0, 1.0, 1.0, 1.0, 1.0, 1.0, 1.0, 1.0, 1.0, 1.0, 1.0, 1.0, 1.0, 1.0, 1.0, 1.0, 1.0, 1.0, 1.0, 1.0, 1.0, 1.0, 1.0, 1.0, 1.0, 1.0, 1.0, 1.0, 1.0, 1.0, 1.0, 1.0, 1.0, 1.0, 1.0, 1.0, 1.0, 1.0, 1.0, 1.0, 1.0, 1.0, 1.0, 1.0, 1.0, 1.0, 1.0, 1.0, 1.0, 1.0, 1.0, 1.0, 1.0, 1.0, 1.0, 1.0, 1.0, 1.0, 1.0, 1.0, 1.0, 1.0, 1.0, 1.0, 1.0, 1.0, 1.0, 1.0, 1.0, 1.0, 1.0, 1.0, 1.0, 1.0, 1.0, 1.0, 1.0, 1.0, 1.0, 1.0, 1.0, 1.0, 1.0, 1.0, 1.0, 1.0, 1.0, 1.0, 1.0, 1.0, 1.0, 1.0, 1.0, 1.0, 1.0, 1.0, 1.0, 1.0, 1.0, 1.0, 1.0, 1.0, 1.0, 1.0, 1.0, 1.0, 1.0, 1.0, 1.0, 1.0, 1.0, 1.0, 1.0, 1.0, 1.0, 1.0, 1.0, 1.0, 1.0, 1.0, 1.0, 1.0, 1.0, 1.0, 1.0, 1.0, 1.0, 1.0, 1.0, 1.0, 1.0, 1.0, 1.0, 1.0, 1.0, 1.0, 1.0, 1.0, 1.0, 1.0, 1.0, 1.0, 1.0, 1.0, 1.0, 1.0, 1.0, 1.0, 1.0, 1.0, 1.0, 1.0, 1.0, 1.0, 1.0, 1.0, 1.0, 1.0, 1.0, 1.0, 1.0, 1.0, 1.0, 1.0, 1.0, 1.0, 1.0, 1.0, 1.0, 1.0, 1.0, 1.0, 1.0, 1.0, 1.0, 1.0, 1.0, 1.0, 1.0, 1.0, 1.0, 1.0, 1.0, 1.0, 1.0, 1.0, 1.0, 1.0, 1.0, 1.0, 1.0, 1.0, 1.0, 1.0, 1.0, 1.0, 1.0, 1.0, 1.0, 1.0, 1.0, 1.0, 1.0, 1.0, 1.0, 1.0, 1.0, 1.0, 1.0, 1.0, 1.0, 1.0, 1.0, 1.0, 1.0, 1.0, 1.0, 1.0, 1.0, 1.0, 1.0, 1.0, 1.0, 1.0, 1.0, 1.0, 1.0, 1.0, 1.0, 1.0, 1.0, 1.0, 1.0, 1.0, 1.0, 1.0, 1.0, 1.0, 1.0, 1.0, 1.0, 1.0, 1.0, 1.0, 1.0, 1.0, 1.0, 1.0, 1.0, 1.0, 1.0, 1.0, 1.0, 1.0, 1.0, 1.0, 1.0, 1.0, 1.0, 1.0, 1.0, 1.0, 1.0, 1.0, 1.0, 1.0, 1.0, 1.0, 1.0, 1.0, 1.0, 1.0, 1.0, 1.0, 1.0, 1.0, 1.0, 1.0, 1.0, 1.0, 1.0, 1.0, 1.0, 1.0, 1.0, 1.0, 1.0, 1.0, 1.0, 1.0, 1.0, 1.0, 1.0, 1.0, 1.0, 1.0, 1.0, 1.0, 1.0, 1.0, 1.0, 1.0, 1.0, 1.0, 1.0, 1.0, 1.0, 1.0, 1.0, 1.0, 1.0, 1.0, 1.0, 1.0, 1.0, 1.0, 1.0, 1.0, 1.0, 1.0, 1.0, 1.0, 1.0, 1.0, 1.0, 1.0, 1.0, 1.0, 1.0, 1.0, 1.0, 1.0, 1.0, 1.0, 1.0, 1.0, 1.0, 1.0, 1.0, 1.0, 1.0, 1.0, 1.0, 1.0, 1.0, 1.0, 1.0, 1.0, 1.0, 1.0, 1.0, 1.0, 1.0, 1.0, 1.0, 1.0, 1.0, 1.0, 1.0, 1.0, 1.0, 1.0, 1.0, 1.0, 1.0, 1.0, 1.0, 1.0, 1.0, 1.0, 1.0, 1.0, 1.0, 1.0, 1.0, 1.0, 1.0, 1.0, 1.0, 1.0, 1.0, 1.0, 1.0, 1.0, 1.0, 1.0, 1.0, 1.0, 1.0, 1.0, 1.0, 1.0, 1.0, 1.0, 1.0, 1.0, 1.0, 1.0, 1.0, 1.0, 1.0, 1.0, 1.0, 1.0, 1.0, 1.0, 1.0, 1.0, 1.0, 1.0, 1.0, 1.0, 1.0, 1.0, 1.0, 1.0, 1.0, 1.0, 1.0, 1.0, 1.0, 1.0, 1.0, 1.0, 1.0, 1.0, 1.0, 1.0, 1.0, 1.0, 1.0, 1.0, 1.0, 1.0, 1.0, 1.0, 1.0, 1.0, 1.0, 1.0, 1.0, 1.0, 1.0, 1.0, 1.0, 1.0, 1.0, 1.0, 1.0, 1.0, 1.0, 1.0, 1.0, 1.0, 1.0, 1.0, 1.0, 1.0, 1.0, 1.0, 1.0, 1.0, 1.0, 1.0, 1.0, 1.0, 1.0, 1.0, 1.0, 1.0, 1.0, 1.0, 1.0, 1.0, 1.0, 1.0, 1.0, 1.0, 1.0, 1.0, 1.0, 1.0, 1.0, 1.0, 1.0, 1.0, 1.0, 1.0, 1.0, 1.0, 1.0, 1.0, 1.0, 1.0, 1.0, 1.0, 1.0, 1.0, 1.0, 1.0, 1.0, 1.0, 1.0, 1.0, 1.0, 1.0, 1.0, 1.0, 1.0, 1.0, 1.0, 1.0, 1.0, 1.0, 1.0, 1.0, 1.0, 1.0, 1.0, 1.0, 1.0, 1.0, 1.0, 1.0, 1.0, 1.0, 1.0, 1.0, 1.0, 1.0, 1.0, 1.0, 1.0, 1.0, 1.0, 1.0, 1.0, 1.0, 1.0, 1.0, 1.0, 1.0, 1.0, 1.0, 1.0, 1.0, 1.0, 1.0, 1.0, 1.0, 1.0, 1.0, 1.0, 1.0, 1.0, 1.0, 1.0, 1.0, 1.0, 1.0, 1.0, 1.0, 1.0, 1.0, 1.0, 1.0, 1.0, 1.0, 1.0, 1.0, 1.0, 1.0, 1.0, 1.0, 1.0, 1.0, 1.0, 1.0, 1.0, 1.0, 1.0, 1.0, 1.0, 1.0, 1.0, 1.0, 1.0, 1.0, 1.0, 1.0, 1.0, 1.0, 1.0, 1.0, 1.0, 1.0, 1.0, 1.0, 1.0, 1.0, 1.0, 1.0, 1.0, 1.0, 1.0, 1.0, 1.0, 1.0, 1.0, 1.0, 1.0, 1.0, 1.0, 1.0, 1.0, 1.0, 1.0, 1.0, 1.0, 1.0, 1.0, 1.0, 1.0, 1.0, 1.0, 1.0, 1.0, 1.0, 1.0, 1.0, 1.0, 1.0, 1.0, 1.0, 1.0, 1.0, 1.0, 1.0, 1.0, 1.0, 1.0, 1.0, 1.0, 1.0, 1.0, 1.0, 1.0, 1.0, 1.0, 1.0, 1.0, 1.0, 1.0, 1.0, 1.0, 1.0, 1.0, 1.0, 1.0, 1.0, 1.0, 1.0, 1.0, 1.0, 1.0, 1.0, 1.0, 1.0, 1.0, 1.0, 1.0, 1.0, 1.0, 1.0, 1.0, 1.0, 1.0, 1.0, 1.0, 1.0, 1.0, 1.0, 1.0, 1.0, 1.0, 1.0, 1.0, 1.0, 1.0, 1.0, 1.0, 1.0, 1.0, 1.0, 1.0, 1.0, 1.0, 1.0, 1.0, 1.0, 1.0, 1.0, 1.0, 1.0, 1.0, 1.0, 1.0, 1.0, 1.0, 1.0, 1.0, 1.0, 1.0, 1.0, 1.0, 1.0, 1.0, 1.0, 1.0, 1.0, 1.0, 1.0, 1.0, 1.0, 1.0, 1.0, 1.0, 1.0, 1.0, 1.0, 1.0, 1.0, 1.0, 1.0, 1.0, 1.0, 1.0, 1.0, 1.0, 1.0, 1.0, 1.0, 1.0, 1.0, 1.0, 1.0, 1.0, 1.0, 1.0, 1.0, 1.0, 1.0, 1.0, 1.0, 1.0, 1.0, 1.0, 1.0, 1.0, 1.0, 1.0, 1.0, 1.0, 1.0, 1.0, 1.0, 1.0, 1.0, 1.0, 1.0, 1.0, 1.0, 1.0, 1.0, 1.0, 1.0, 1.0, 1.0, 1.0, 1.0, 1.0, 1.0, 1.0, 1.0, 1.0, 1.0, 1.0, 1.0, 1.0, 1.0, 1.0, 1.0, 1.0, 1.0, 1.0, 1.0, 1.0, 1.0, 1.0, 1.0, 1.0, 1.0, 1.0, 1.0, 1.0, 1.0, 1.0, 1.0, 1.0, 1.0, 1.0, 1.0, 1.0, 1.0, 1.0, 1.0, 1.0, 1.0, 1.0, 1.0, 1.0, 1.0, 1.0, 1.0, 1.0, 1.0, 1.0, 1.0, 1.0, 1.0, 1.0, 1.0, 1.0, 1.0, 1.0, 1.0, 1.0, 1.0, 1.0, 1.0, 1.0, 1.0, 1.0, 1.0, 1.0, 1.0, 1.0, 1.0, 1.0, 1.0, 1.0, 1.0, 1.0, 1.0, 1.0, 1.0, 1.0, 1.0, 1.0, 1.0, 1.0, 1.0, 1.0, 1.0, 1.0, 1.0, 1.0, 1.0, 1.0, 1.0, 1.0, 1.0, 1.0, 1.0, 1.0, 1.0, 1.0, 1.0, 1.0, 1.0, 1.0, 1.0, 1.0, 1.0, 1.0, 1.0, 1.0, 1.0, 1.0, 1.0, 1.0, 1.0, 1.0, 1.0, 1.0, 1.0, 1.0, 1.0, 1.0, 1.0, 1.0, 1.0, 1.0, 1.0, 1.0, 1.0, 1.0, 1.0, 1.0, 1.0, 1.0, 1.0, 1.0, 1.0, 1.0, 1.0, 1.0, 1.0, 1.0, 1.0, 1.0, 1.0, 1.0, 1.0, 1.0, 1.0, 1.0, 1.0, 1.0, 1.0, 1.0, 1.0, 1.0, 1.0, 1.0, 1.0, 1.0, 1.0, 1.0, 1.0, 1.0, 1.0, 1.0, 1.0, 1.0, 1.0, 1.0, 1.0, 1.0, 1.0, 1.0, 1.0, 1.0, 1.0, 1.0, 1.0, 1.0, 1.0, 1.0, 1.0, 1.0, 1.0, 1.0, 1.0, 1.0, 1.0, 1.0, 1.0, 1.0, 1.0, 1.0, 1.0, 1.0, 1.0, 1.0, 1.0, 1.0, 1.0, 1.0, 1.0, 1.0, 1.0, 1.0, 1.0, 1.0, 1.0, 1.0, 1.0, 1.0, 1.0, 1.0, 1.0, 1.0, 1.0, 1.0, 1.0, 1.0, 1.0, 1.0, 1.0, 1.0, 1.0, 1.0, 1.0, 1.0, 1.0, 1.0, 1.0, 1.0, 1.0, 1.0, 1.0, 1.0, 1.0, 1.0, 1.0, 1.0, 1.0, 1.0, 1.0, 1.0, 1.0, 1.0, 1.0, 1.0, 1.0, 1.0, 1.0, 1.0, 1.0, 1.0, 1.0, 1.0, 1.0, 1.0, 1.0, 1.0, 1.0, 1.0, 1.0, 1.0, 1.0, 1.0, 1.0, 1.0, 1.0, 1.0, 1.0, 1.0, 1.0, 1.0, 1.0, 1.0, 1.0, 1.0, 1.0, 1.0, 1.0, 1.0, 1.0, 1.0, 1.0, 1.0, 1.0, 1.0, 1.0, 1.0, 1.0, 1.0, 1.0, 1.0, 1.0, 1.0, 1.0, 1.0, 1.0, 1.0, 1.0, 1.0, 1.0, 1.0, 1.0, 1.0, 1.0, 1.0, 1.0, 1.0, 1.0, 1.0, 1.0, 1.0, 1.0, 1.0, 1.0, 1.0, 1.0, 1.0, 1.0, 1.0, 1.0, 1.0, 1.0, 1.0, 1.0, 1.0, 1.0, 1.0, 1.0, 1.0, 1.0, 1.0, 1.0, 1.0, 1.0, 1.0, 1.0, 1.0, 1.0, 1.0, 1.0, 1.0, 1.0, 1.0, 1.0, 1.0, 1.0, 1.0, 1.0, 1.0, 1.0, 1.0, 1.0, 1.0, 1.0, 1.0, 1.0, 1.0, 1.0, 1.0, 1.0, 1.0, 1.0, 1.0, 1.0, 1.0, 1.0, 1.0, 1.0, 1.0, 1.0, 1.0, 1.0, 1.0, 1.0, 1.0, 1.0, 1.0, 1.0, 1.0, 1.0, 1.0, 1.0, 1.0, 1.0, 1.0, 1.0, 1.0, 1.0, 1.0, 1.0, 1.0, 1.0, 1.0, 1.0, 1.0, 1.0, 1.0, 1.0, 1.0, 1.0, 1.0, 1.0, 1.0, 1.0, 1.0, 1.0, 1.0, 1.0, 1.0, 1.0, 1.0, 1.0, 1.0, 1.0, 1.0, 1.0, 1.0, 1.0, 1.0, 1.0, 1.0, 1.0, 1.0, 1.0, 1.0, 1.0, 1.0, 1.0, 1.0, 1.0, 1.0, 1.0, 1.0, 1.0, 1.0, 1.0, 1.0, 1.0, 1.0, 1.0, 1.0, 1.0, 1.0, 1.0, 1.0, 1.0, 1.0, 1.0, 1.0, 1.0, 1.0, 1.0, 1.0, 1.0, 1.0, 1.0, 1.0, 1.0, 1.0, 1.0, 1.0, 1.0, 1.0, 1.0, 1.0, 1.0, 1.0, 1.0, 1.0, 1.0, 1.0, 1.0, 1.0, 1.0, 1.0, 1.0, 1.0, 1.0, 1.0, 1.0, 1.0, 1.0, 1.0, 1.0, 1.0, 1.0, 1.0, 1.0, 1.0, 1.0, 1.0, 1.0, 1.0, 1.0, 1.0, 1.0, 1.0, 1.0, 1.0, 1.0, 1.0, 1.0, 1.0, 1.0, 1.0, 1.0, 1.0, 1.0, 1.0, 1.0, 1.0, 1.0, 1.0, 1.0, 1.0, 1.0, 1.0, 1.0, 1.0, 1.0, 1.0, 1.0, 1.0, 1.0, 1.0, 1.0, 1.0, 1.0, 1.0, 1.0, 1.0, 1.0, 1.0, 1.0, 1.0, 1.0, 1.0, 1.0, 1.0, 1.0, 1.0, 1.0, 1.0, 1.0, 1.0, 1.0, 1.0, 1.0, 1.0, 1.0, 1.0, 1.0, 1.0, 1.0, 1.0, 1.0, 1.0, 1.0, 1.0, 1.0, 1.0, 1.0, 1.0, 1.0, 1.0, 1.0, 1.0, 1.0, 1.0, 1.0, 1.0, 1.0, 1.0, 1.0, 1.0, 1.0, 1.0, 1.0, 1.0, 1.0, 1.0, 1.0, 1.0, 1.0, 1.0, 1.0, 1.0, 1.0, 1.0, 1.0, 1.0, 1.0, 1.0, 1.0, 1.0, 1.0, 1.0, 1.0, 1.0, 1.0, 1.0, 1.0, 1.0, 1.0, 1.0, 1.0, 1.0, 1.0, 1.0, 1.0, 1.0, 1.0, 1.0, 1.0, 1.0, 1.0, 1.0, 1.0, 1.0, 1.0, 1.0, 1.0, 1.0, 1.0, 1.0, 1.0, 1.0, 1.0, 1.0, 1.0, 1.0, 1.0, 1.0, 1.0, 1.0, 1.0, 1.0, 1.0, 1.0, 1.0, 1.0, 1.0, 1.0, 1.0, 1.0, 1.0, 1.0, 1.0, 1.0, 1.0, 1.0, 1.0, 1.0, 1.0, 1.0, 1.0, 1.0, 1.0, 1.0, 1.0, 1.0, 1.0, 1.0, 1.0, 1.0, 1.0, 1.0, 1.0, 1.0, 1.0, 1.0, 1.0, 1.0, 1.0, 1.0, 1.0, 1.0, 1.0, 1.0, 1.0, 1.0, 1.0, 1.0, 1.0, 1.0, 1.0, 1.0, 1.0, 1.0, 1.0, 1.0, 1.0, 1.0, 1.0, 1.0, 1.0, 1.0, 1.0, 1.0, 1.0, 1.0, 1.0, 1.0, 1.0, 1.0, 1.0, 1.0, 1.0, 1.0, 1.0, 1.0, 1.0, 1.0, 1.0, 1.0, 1.0, 1.0, 1.0, 1.0, 1.0, 1.0, 1.0, 1.0, 1.0, 1.0, 1.0, 1.0, 1.0, 1.0, 1.0, 1.0, 1.0, 1.0, 1.0, 1.0, 1.0, 1.0, 1.0, 1.0, 1.0, 1.0, 1.0, 1.0, 1.0, 1.0, 1.0, 1.0, 1.0, 1.0, 1.0, 1.0, 1.0, 1.0, 1.0, 1.0, 1.0, 1.0, 1.0, 1.0, 1.0, 1.0, 1.0, 1.0, 1.0, 1.0, 1.0, 1.0, 1.0, 1.0, 1.0, 1.0, 1.0, 1.0, 1.0, 1.0, 1.0, 1.0, 1.0, 1.0, 1.0, 1.0, 1.0, 1.0, 1.0, 1.0, 1.0, 1.0, 1.0, 1.0, 1.0, 1.0, 1.0, 1.0, 1.0, 1.0, 1.0, 1.0, 1.0, 1.0, 1.0, 1.0, 1.0, 1.0, 1.0, 1.0, 1.0, 1.0, 1.0, 1.0, 1.0, 1.0, 1.0, 1.0, 1.0, 1.0, 1.0, 1.0, 1.0, 1.0, 1.0, 1.0, 1.0, 1.0, 1.0, 1.0, 1.0, 1.0, 1.0, 1.0, 1.0, 1.0, 1.0, 1.0, 1.0, 1.0, 1.0, 1.0, 1.0, 1.0, 1.0, 1.0, 1.0, 1.0, 1.0, 1.0, 1.0, 1.0, 1.0, 1.0, 1.0, 1.0, 1.0, 1.0, 1.0, 1.0, 1.0, 1.0, 1.0, 1.0, 1.0, 1.0, 1.0, 1.0, 1.0, 1.0, 1.0, 1.0, 1.0, 1.0, 1.0, 1.0, 1.0, 1.0, 1.0, 1.0, 1.0, 1.0, 1.0, 1.0, 1.0, 1.0, 1.0, 1.0, 1.0, 1.0, 1.0, 1.0, 1.0, 1.0, 1.0, 1.0, 1.0, 1.0, 1.0, 1.0, 1.0, 1.0, 1.0, 1.0, 1.0, 1.0, 1.0, 1.0, 1.0, 1.0, 1.0, 1.0, 1.0, 1.0, 1.0, 1.0, 1.0, 1.0, 1.0, 1.0, 1.0, 1.0, 1.0, 1.0, 1.0, 1.0, 1.0, 1.0, 1.0, 1.0, 1.0, 1.0, 1.0, 1.0, 1.0, 1.0, 1.0, 1.0, 1.0, 1.0, 1.0, 1.0, 1.0, 1.0, 1.0, 1.0, 1.0, 1.0, 1.0, 1.0, 1.0, 1.0, 1.0, 1.0, 1.0, 1.0, 1.0, 1.0, 1.0, 1.0, 1.0, 1.0, 1.0, 1.0, 1.0, 1.0, 1.0, 1.0, 1.0, 1.0, 1.0, 1.0, 1.0, 1.0, 1.0, 1.0, 1.0, 1.0, 1.0, 1.0, 1.0, 1.0, 1.0, 1.0, 1.0, 1.0, 1.0, 1.0, 1.0, 1.0, 1.0, 1.0, 1.0, 1.0, 1.0, 1.0, 1.0, 1.0, 1.0, 1.0, 1.0, 1.0, 1.0, 1.0, 1.0, 1.0, 1.0, 1.0, 1.0, 1.0, 1.0, 1.0, 1.0, 1.0, 1.0, 1.0, 1.0, 1.0, 1.0, 1.0, 1.0, 1.0, 1.0, 1.0, 1.0, 1.0, 1.0, 1.0, 1.0, 1.0, 1.0, 1.0, 1.0, 1.0, 1.0, 1.0, 1.0, 1.0, 1.0, 1.0, 1.0, 1.0, 1.0, 1.0, 1.0, 1.0, 1.0, 1.0, 1.0, 1.0, 1.0, 1.0, 1.0, 1.0, 1.0, 1.0, 1.0, 1.0, 1.0, 1.0, 1.0, 1.0, 1.0, 1.0, 1.0, 1.0, 1.0, 1.0, 1.0, 1.0, 1.0, 1.0, 1.0, 1.0, 1.0, 1.0, 1.0, 1.0, 1.0, 1.0, 1.0, 1.0, 1.0, 1.0, 1.0, 1.0, 1.0, 1.0, 1.0, 1.0, 1.0, 1.0, 1.0, 1.0, 1.0, 1.0, 1.0, 1.0, 1.0, 1.0, 1.0, 1.0, 1.0, 1.0, 1.0, 1.0, 1.0, 1.0, 1.0, 1.0, 1.0, 1.0, 1.0, 1.0, 1.0, 1.0, 1.0, 1.0, 1.0, 1.0, 1.0, 1.0, 1.0, 1.0, 1.0, 1.0, 1.0, 1.0, 1.0, 1.0, 1.0, 1.0, 1.0, 1.0, 1.0, 1.0, 1.0, 1.0, 1.0, 1.0, 1.0, 1.0, 1.0, 1.0, 1.0, 1.0, 1.0, 1.0, 1.0, 1.0, 1.0, 1.0, 1.0, 1.0, 1.0, 1.0, 1.0, 1.0, 1.0, 1.0, 1.0, 1.0, 1.0, 1.0, 1.0, 1.0, 1.0, 1.0, 1.0, 1.0, 1.0, 1.0, 1.0, 1.0, 1.0, 1.0, 1.0, 1.0, 1.0, 1.0, 1.0, 1.0, 1.0, 1.0, 1.0, 1.0, 1.0, 1.0, 1.0, 1.0, 1.0, 1.0, 1.0, 1.0, 1.0, 1.0, 1.0, 1.0, 1.0, 1.0, 1.0, 1.0, 1.0, 1.0, 1.0, 1.0, 1.0, 1.0, 1.0, 1.0, 1.0, 1.0, 1.0, 1.0, 1.0, 1.0, 1.0, 1.0, 1.0, 1.0, 1.0, 1.0, 1.0, 1.0, 1.0, 1.0, 1.0, 1.0, 1.0, 1.0, 1.0, 1.0, 1.0, 1.0, 1.0, 1.0, 1.0, 1.0, 1.0, 1.0, 1.0, 1.0, 1.0, 1.0, 1.0, 1.0, 1.0, 1.0, 1.0, 1.0, 1.0, 1.0, 1.0, 1.0, 1.0, 1.0, 1.0, 1.0, 1.0, 1.0, 1.0, 1.0, 1.0, 1.0, 1.0, 1.0, 1.0, 1.0, 1.0, 1.0, 1.0, 1.0, 1.0, 1.0, 1.0, 1.0, 1.0, 1.0, 1.0, 1.0, 1.0, 1.0, 1.0, 1.0, 1.0, 1.0, 1.0, 1.0, 1.0, 1.0, 1.0, 1.0, 1.0, 1.0, 1.0, 1.0, 1.0, 1.0, 1.0, 1.0, 1.0, 1.0, 1.0, 1.0, 1.0, 1.0, 1.0, 1.0, 1.0, 1.0, 1.0, 1.0, 1.0, 1.0, 1.0, 1.0, 1.0, 1.0, 1.0, 1.0, 1.0, 1.0, 1.0, 1.0, 1.0, 1.0, 1.0, 1.0, 1.0, 1.0, 1.0, 1.0, 1.0, 1.0, 1.0, 1.0, 1.0, 1.0, 1.0, 1.0, 1.0, 1.0, 1.0, 1.0, 1.0, 1.0, 1.0, 1.0, 1.0, 1.0, 1.0, 1.0, 1.0, 1.0, 1.0, 1.0, 1.0, 1.0, 1.0, 1.0, 1.0, 1.0, 1.0, 1.0, 1.0, 1.0, 1.0, 1.0, 1.0, 1.0, 1.0, 1.0, 1.0, 1.0, 1.0, 1.0, 1.0, 1.0, 1.0, 1.0, 1.0, 1.0, 1.0, 1.0, 1.0, 1.0, 1.0, 1.0, 1.0, 1.0, 1.0, 1.0, 1.0, 1.0, 1.0, 1.0, 1.0, 1.0, 1.0, 1.0, 1.0, 1.0, 1.0, 1.0, 1.0, 1.0, 1.0, 1.0, 1.0, 1.0, 1.0, 1.0, 1.0, 1.0, 1.0, 1.0, 1.0, 1.0, 1.0, 1.0, 1.0, 1.0, 1.0, 1.0, 1.0, 1.0, 1.0, 1.0, 1.0, 1.0, 1.0, 1.0, 1.0, 1.0, 1.0, 1.0, 1.0, 1.0, 1.0, 1.0, 1.0, 1.0, 1.0, 1.0, 1.0, 1.0, 1.0, 1.0, 1.0, 1.0, 1.0, 1.0, 1.0, 1.0, 1.0, 1.0, 1.0, 1.0, 1.0, 1.0, 1.0, 1.0, 1.0, 1.0, 1.0, 1.0, 1.0, 1.0, 1.0, 1.0, 1.0, 1.0, 1.0, 1.0, 1.0, 1.0, 1.0, 1.0, 1.0, 1.0, 1.0, 1.0, 1.0, 1.0, 1.0, 1.0, 1.0, 1.0, 1.0, 1.0, 1.0, 1.0, 1.0, 1.0, 1.0, 1.0, 1.0, 1.0, 1.0, 1.0, 1.0, 1.0, 1.0, 1.0, 1.0, 1.0, 1.0, 1.0, 1.0, 1.0, 1.0, 1.0, 1.0, 1.0, 1.0, 1.0, 1.0, 1.0, 1.0, 1.0, 1.0, 1.0, 1.0, 1.0, 1.0, 1.0, 1.0, 1.0, 1.0, 1.0, 1.0, 1.0, 1.0, 1.0, 1.0, 1.0, 1.0, 1.0, 1.0, 1.0, 1.0, 1.0, 1.0, 1.0, 1.0, 1.0, 1.0, 1.0, 1.0, 1.0, 1.0, 1.0, 1.0, 1.0, 1.0, 1.0, 1.0, 1.0, 1.0, 1.0, 1.0, 1.0, 1.0, 1.0, 1.0, 1.0, 1.0, 1.0, 1.0, 1.0, 1.0, 1.0, 1.0, 1.0, 1.0, 1.0, 1.0, 1.0, 1.0, 1.0, 1.0, 1.0, 1.0, 1.0, 1.0, 1.0, 1.0, 1.0, 1.0, 1.0, 1.0, 1.0, 1.0, 1.0, 1.0, 1.0, 1.0, 1.0, 1.0, 1.0, 1.0, 1.0, 1.0, 1.0, 1.0, 1.0, 1.0, 1.0, 1.0, 1.0, 1.0, 1.0, 1.0, 1.0, 1.0, 1.0, 1.0, 1.0, 1.0, 1.0, 1.0, 1.0, 1.0, 1.0, 1.0, 1.0, 1.0, 1.0, 1.0, 1.0, 1.0, 1.0, 1.0, 1.0, 1.0, 1.0, 1.0, 1.0, 1.0, 1.0, 1.0, 1.0, 1.0, 1.0, 1.0, 1.0, 1.0, 1.0, 1.0, 1.0, 1.0, 1.0, 1.0, 1.0, 1.0, 1.0, 1.0, 1.0, 1.0, 1.0, 1.0, 1.0, 1.0, 1.0, 1.0, 1.0, 1.0, 1.0, 1.0, 1.0, 1.0, 1.0, 1.0, 1.0, 1.0, 1.0, 1.0, 1.0, 1.0, 1.0, 1.0, 1.0, 1.0, 1.0, 1.0, 1.0, 1.0, 1.0, 1.0, 1.0, 1.0, 1.0, 1.0, 1.0, 1.0, 1.0, 1.0, 1.0, 1.0, 1.0, 1.0, 1.0, 1.0, 1.0, 1.0, 1.0, 1.0, 1.0, 1.0, 1.0, 1.0, 1.0, 1.0, 1.0, 1.0, 1.0, 1.0, 1.0, 1.0, 1.0, 1.0, 1.0, 1.0, 1.0, 1.0, 1.0, 1.0, 1.0, 1.0, 1.0, 1.0, 1.0, 1.0, 1.0, 1.0, 1.0, 1.0, 1.0, 1.0, 1.0, 1.0, 1.0, 1.0, 1.0, 1.0, 1.0, 1.0, 1.0, 1.0, 1.0, 1.0, 1.0, 1.0, 1.0, 1.0, 1.0, 1.0, 1.0, 1.0, 1.0, 1.0, 1.0, 1.0, 1.0, 1.0, 1.0, 1.0, 1.0, 1.0, 1.0, 1.0, 1.0, 1.0, 1.0, 1.0, 1.0, 1.0, 1.0, 1.0, 1.0, 1.0, 1.0, 1.0, 1.0, 1.0, 1.0, 1.0, 1.0, 1.0, 1.0, 1.0, 1.0, 1.0, 1.0, 1.0, 1.0, 1.0, 1.0, 1.0, 1.0, 1.0, 1.0, 1.0, 1.0, 1.0, 1.0, 1.0, 1.0, 1.0, 1.0, 1.0, 1.0, 1.0, 1.0, 1.0, 1.0, 1.0, 1.0, 1.0, 1.0, 1.0, 1.0, 1.0, 1.0, 1.0, 1.0, 1.0, 1.0, 1.0, 1.0, 1.0, 1.0, 1.0, 1.0, 1.0, 1.0, 1.0, 1.0, 1.0, 1.0, 1.0, 1.0, 1.0, 1.0, 1.0, 1.0, 1.0, 1.0, 1.0, 1.0, 1.0, 1.0, 1.0, 1.0, 1.0, 1.0, 1.0, 1.0, 1.0, 1.0, 1.0, 1.0, 1.0, 1.0, 1.0, 1.0, 1.0, 1.0, 1.0, 1.0, 1.0, 1.0, 1.0, 1.0, 1.0, 1.0, 1.0, 1.0, 1.0, 1.0, 1.0, 1.0, 1.0, 1.0, 1.0, 1.0, 1.0, 1.0, 1.0, 1.0, 1.0, 1.0, 1.0, 1.0, 1.0, 1.0, 1.0, 1.0, 1.0, 1.0, 1.0, 1.0, 1.0, 1.0, 1.0, 1.0, 1.0, 1.0, 1.0, 1.0, 1.0, 1.0, 1.0, 1.0, 1.0, 1.0, 1.0, 1.0, 1.0, 1.0, 1.0, 1.0, 1.0, 1.0, 1.0, 1.0, 1.0, 1.0, 1.0, 1.0, 1.0, 1.0, 1.0, 1.0, 1.0, 1.0, 1.0, 1.0, 1.0, 1.0, 1.0, 1.0, 1.0, 1.0, 1.0, 1.0, 1.0, 1.0, 1.0, 1.0, 1.0, 1.0, 1.0, 1.0, 1.0, 1.0, 1.0, 1.0, 1.0, 1.0, 1.0, 1.0, 1.0, 1.0, 1.0, 1.0, 1.0, 1.0, 1.0, 1.0, 1.0, 1.0, 1.0, 1.0, 1.0, 1.0, 1.0, 1.0, 1.0, 1.0, 1.0, 1.0, 1.0, 1.0, 1.0, 1.0, 1.0, 1.0, 1.0, 1.0, 1.0, 1.0, 1.0, 1.0, 1.0, 1.0, 1.0, 1.0, 1.0, 1.0, 1.0, 1.0, 1.0, 1.0, 1.0, 1.0, 1.0, 1.0, 1.0, 1.0, 1.0, 1.0, 1.0, 1.0, 1.0, 1.0, 1.0, 1.0, 1.0, 1.0, 1.0, 1.0, 1.0, 1.0, 1.0, 1.0, 1.0, 1.0, 1.0, 1.0, 1.0, 1.0, 1.0, 1.0, 1.0, 1.0, 1.0, 1.0, 1.0, 1.0, 1.0, 1.0, 1.0, 1.0, 1.0, 1.0, 1.0, 1.0, 1.0, 1.0, 1.0, 1.0, 1.0, 1.0, 1.0, 1.0, 1.0, 1.0, 1.0, 1.0, 1.0, 1.0, 1.0, 1.0, 1.0, 1.0, 1.0, 1.0, 1.0, 1.0, 1.0, 1.0, 1.0, 1.0, 1.0, 1.0, 1.0, 1.0, 1.0, 1.0, 1.0, 1.0, 1.0, 1.0, 1.0, 1.0, 1.0, 1.0, 1.0, 1.0, 1.0, 1.0, 1.0, 1.0, 1.0, 1.0, 1.0, 1.0, 1.0, 1.0, 1.0, 1.0, 1.0, 1.0, 1.0, 1.0, 1.0, 1.0, 1.0, 1.0, 1.0, 1.0, 1.0, 1.0, 1.0, 1.0, 1.0, 1.0, 1.0, 1.0, 1.0, 1.0, 1.0, 1.0, 1.0, 1.0, 1.0, 1.0, 1.0, 1.0, 1.0, 1.0, 1.0, 1.0, 1.0, 1.0, 1.0, 1.0, 1.0, 1.0, 1.0, 1.0, 1.0, 1.0, 1.0, 1.0, 1.0, 1.0, 1.0, 1.0, 1.0, 1.0, 1.0, 1.0, 1.0, 1.0, 1.0, 1.0, 1.0, 1.0, 1.0, 1.0, 1.0, 1.0, 1.0, 1.0, 1.0, 1.0, 1.0, 1.0, 1.0, 1.0, 1.0, 1.0, 1.0, 1.0, 1.0, 1.0, 1.0, 1.0, 1.0, 1.0, 1.0, 1.0, 1.0, 1.0, 1.0, 1.0, 1.0, 1.0, 1.0, 1.0, 1.0, 1.0, 1.0, 1.0, 1.0, 1.0, 1.0, 1.0, 1.0, 1.0, 1.0, 1.0, 1.0, 1.0, 1.0, 1.0, 1.0, 1.0, 1.0, 1.0, 1.0, 1.0, 1.0, 1.0, 1.0, 1.0, 1.0, 1.0, 1.0, 1.0, 1.0, 1.0, 1.0, 1.0, 1.0, 1.0, 1.0, 1.0, 1.0, 1.0, 1.0, 1.0, 1.0, 1.0, 1.0, 1.0, 1.0, 1.0, 1.0, 1.0, 1.0, 1.0, 1.0, 1.0, 1.0, 1.0, 1.0, 1.0, 1.0, 1.0, 1.0, 1.0, 1.0, 1.0, 1.0, 1.0, 1.0, 1.0, 1.0, 1.0, 1.0, 1.0, 1.0, 1.0, 1.0, 1.0, 1.0, 1.0, 1.0, 1.0, 1.0, 1.0, 1.0, 1.0, 1.0, 1.0, 1.0, 1.0, 1.0, 1.0, 1.0, 1.0, 1.0, 1.0, 1.0, 1.0, 1.0, 1.0, 1.0, 1.0, 1.0, 1.0, 1.0, 1.0, 1.0, 1.0, 1.0, 1.0, 1.0, 1.0, 1.0, 1.0, 1.0, 1.0, 1.0, 1.0, 1.0, 1.0, 1.0, 1.0, 1.0, 1.0, 1.0, 1.0, 1.0, 1.0, 1.0, 1.0, 1.0, 1.0, 1.0, 1.0, 1.0, 1.0, 1.0, 1.0, 1.0, 1.0, 1.0, 1.0, 1.0, 1.0, 1.0, 1.0, 1.0, 1.0, 1.0, 1.0, 1.0, 1.0, 1.0, 1.0, 1.0, 1.0, 1.0, 1.0, 1.0, 1.0, 1.0, 1.0, 1.0, 1.0, 1.0, 1.0, 1.0, 1.0, 1.0, 1.0, 1.0, 1.0, 1.0, 1.0, 1.0, 1.0, 1.0, 1.0, 1.0, 1.0, 1.0, 1.0, 1.0, 1.0, 1.0, 1.0, 1.0, 1.0, 1.0, 1.0, 1.0, 1.0, 1.0, 1.0, 1.0, 1.0, 1.0, 1.0, 1.0, 1.0, 1.0, 1.0, 1.0, 1.0, 1.0, 1.0, 1.0, 1.0, 1.0, 1.0, 1.0, 1.0, 1.0, 1.0, 1.0, 1.0, 1.0, 1.0, 1.0, 1.0, 1.0, 1.0, 1.0, 1.0, 1.0, 1.0, 1.0, 1.0, 1.0, 1.0, 1.0, 1.0, 1.0, 1.0, 1.0, 1.0, 1.0, 1.0, 1.0, 1.0, 1.0, 1.0, 1.0, 1.0, 1.0, 1.0, 1.0, 1.0, 1.0, 1.0, 1.0, 1.0, 1.0, 1.0, 1.0, 1.0, 1.0, 1.0, 1.0, 1.0, 1.0, 1.0, 1.0, 1.0, 1.0, 1.0, 1.0, 1.0, 1.0, 1.0, 1.0, 1.0, 1.0, 1.0, 1.0, 1.0, 1.0, 1.0, 1.0, 1.0, 1.0, 1.0, 1.0, 1.0, 1.0, 1.0, 1.0, 1.0, 1.0, 1.0, 1.0, 1.0, 1.0, 1.0, 1.0, 1.0, 1.0, 1.0, 1.0, 1.0, 1.0, 1.0, 1.0, 1.0, 1.0, 1.0, 1.0, 1.0, 1.0, 1.0, 1.0, 1.0, 1.0, 1.0, 1.0, 1.0, 1.0, 1.0, 1.0, 1.0, 1.0, 1.0, 1.0, 1.0, 1.0, 1.0, 1.0, 1.0, 1.0, 1.0, 1.0, 1.0, 1.0, 1.0, 1.0, 1.0, 1.0, 1.0, 1.0, 1.0, 1.0, 1.0, 1.0, 1.0, 1.0, 1.0, 1.0, 1.0, 1.0, 1.0, 1.0, 1.0, 1.0, 1.0, 1.0, 1.0, 1.0, 1.0, 1.0, 1.0, 1.0, 1.0, 1.0, 1.0, 1.0, 1.0, 1.0, 1.0, 1.0, 1.0, 1.0, 1.0, 1.0, 1.0, 1.0, 1.0, 1.0, 1.0, 1.0, 1.0, 1.0, 1.0, 1.0, 1.0, 1.0, 1.0, 1.0, 1.0, 1.0, 1.0, 1.0, 1.0, 1.0, 1.0, 1.0, 1.0, 1.0, 1.0, 1.0, 1.0, 1.0, 1.0, 1.0, 1.0, 1.0, 1.0, 1.0, 1.0, 1.0, 1.0, 1.0, 1.0, 1.0, 1.0, 1.0, 1.0, 1.0, 1.0, 1.0, 1.0, 1.0, 1.0, 1.0, 1.0, 1.0, 1.0, 1.0, 1.0, 1.0, 1.0, 1.0, 1.0, 1.0, 1.0, 1.0, 1.0, 1.0, 1.0, 1.0, 1.0, 1.0, 1.0, 1.0, 1.0, 1.0, 1.0, 1.0, 1.0, 1.0, 1.0, 1.0, 1.0, 1.0, 1.0, 1.0, 1.0, 1.0, 1.0, 1.0, 1.0, 1.0, 1.0, 1.0, 1.0, 1.0, 1.0, 1.0, 1.0, 1.0, 1.0, 1.0, 1.0, 1.0, 1.0, 1.0, 1.0, 1.0, 1.0, 1.0, 1.0, 1.0, 1.0, 1.0, 1.0, 1.0, 1.0, 1.0, 1.0, 1.0, 1.0, 1.0, 1.0, 1.0, 1.0, 1.0, 1.0, 1.0, 1.0, 1.0, 1.0, 1.0, 1.0, 1.0, 1.0, 1.0, 1.0, 1.0, 1.0, 1.0, 1.0, 1.0, 1.0, 1.0, 1.0, 1.0, 1.0, 1.0, 1.0, 1.0, 1.0, 1.0, 1.0, 1.0, 1.0, 1.0, 1.0, 1.0, 1.0, 1.0, 1.0, 1.0, 1.0, 1.0, 1.0, 1.0, 1.0, 1.0, 1.0, 1.0, 1.0, 1.0, 1.0, 1.0, 1.0, 1.0, 1.0, 1.0, 1.0, 1.0, 1.0, 1.0, 1.0, 1.0, 1.0, 1.0, 1.0, 1.0, 1.0, 1.0, 1.0, 1.0, 1.0, 1.0, 1.0, 1.0, 1.0, 1.0, 1.0, 1.0, 1.0, 1.0, 1.0, 1.0, 1.0, 1.0, 1.0, 1.0, 1.0, 1.0, 1.0, 1.0, 1.0, 1.0, 1.0, 1.0, 1.0, 1.0, 1.0, 1.0, 1.0, 1.0, 1.0, 1.0, 1.0, 1.0, 1.0, 1.0, 1.0, 1.0, 1.0, 1.0, 1.0, 1.0, 1.0, 1.0, 1.0, 1.0, 1.0, 1.0, 1.0, 1.0, 1.0, 1.0, 1.0, 1.0, 1.0, 1.0, 1.0, 1.0, 1.0, 1.0, 1.0, 1.0, 1.0, 1.0, 1.0, 1.0, 1.0, 1.0, 1.0, 1.0, 1.0, 1.0, 1.0, 1.0, 1.0, 1.0, 1.0, 1.0, 1.0, 1.0, 1.0, 1.0, 1.0, 1.0, 1.0, 1.0, 1.0, 1.0, 1.0, 1.0, 1.0, 1.0, 1.0, 1.0, 1.0, 1.0, 1.0, 1.0, 1.0, 1.0, 1.0, 1.0, 1.0, 1.0, 1.0, 1.0, 1.0, 1.0, 1.0, 1.0, 1.0, 1.0, 1.0, 1.0, 1.0, 1.0, 1.0, 1.0, 1.0, 1.0, 1.0, 1.0, 1.0, 1.0, 1.0, 1.0, 1.0, 1.0, 1.0, 1.0, 1.0, 1.0, 1.0, 1.0, 1.0, 1.0, 1.0, 1.0, 1.0, 1.0, 1.0, 1.0, 1.0, 1.0, 1.0, 1.0, 1.0, 1.0, 1.0, 1.0, 1.0, 1.0, 1.0, 1.0, 1.0, 1.0, 1.0, 1.0, 1.0, 1.0, 1.0, 1.0, 1.0, 1.0, 1.0, 1.0, 1.0, 1.0, 1.0, 1.0, 1.0, 1.0, 1.0, 1.0, 1.0, 1.0, 1.0, 1.0, 1.0, 1.0, 1.0, 1.0, 1.0, 1.0, 1.0, 1.0, 1.0, 1.0, 1.0, 1.0, 1.0, 1.0, 1.0, 1.0, 1.0, 1.0, 1.0, 1.0, 1.0, 1.0, 1.0, 1.0, 1.0, 1.0, 1.0, 1.0, 1.0, 1.0, 1.0, 1.0, 1.0, 1.0, 1.0, 1.0, 1.0, 1.0, 1.0, 1.0, 1.0, 1.0, 1.0, 1.0, 1.0, 1.0, 1.0, 1.0, 1.0, 1.0, 1.0, 1.0, 1.0, 1.0, 1.0, 1.0, 1.0, 1.0, 1.0, 1.0, 1.0, 1.0, 1.0, 1.0, 1.0, 1.0, 1.0, 1.0, 1.0, 1.0, 1.0, 1.0, 1.0, 1.0, 1.0, 1.0, 1.0, 1.0, 1.0, 1.0, 1.0, 1.0, 1.0, 1.0, 1.0, 1.0, 1.0, 1.0, 1.0, 1.0, 1.0, 1.0, 1.0, 1.0, 1.0, 1.0, 1.0, 1.0, 1.0, 1.0, 1.0, 1.0, 1.0, 1.0, 1.0, 1.0, 1.0, 1.0, 1.0, 1.0, 1.0, 1.0, 1.0, 1.0, 1.0, 1.0, 1.0, 1.0, 1.0, 1.0, 1.0, 1.0, 1.0, 1.0, 1.0, 1.0, 1.0, 1.0, 1.0, 1.0, 1.0, 1.0, 1.0, 1.0, 1.0, 1.0, 1.0, 1.0, 1.0, 1.0, 1.0, 1.0, 1.0, 1.0, 1.0, 1.0, 1.0, 1.0, 1.0, 1.0, 1.0, 1.0, 1.0, 1.0, 1.0, 1.0, 1.0, 1.0, 1.0, 1.0, 1.0, 1.0, 1.0, 1.0, 1.0, 1.0, 1.0, 1.0, 1.0, 1.0, 1.0, 1.0, 1.0, 1.0, 1.0, 1.0, 1.0, 1.0, 1.0, 1.0, 1.0, 1.0, 1.0, 1.0, 1.0, 1.0, 1.0, 1.0, 1.0, 1.0, 1.0, 1.0, 1.0, 1.0, 1.0, 1.0, 1.0, 1.0, 1.0, 1.0, 1.0, 1.0, 1.0, 1.0, 1.0, 1.0, 1.0, 1.0, 1.0, 1.0, 1.0, 1.0, 1.0, 1.0, 1.0, 1.0, 1.0, 1.0, 1.0, 1.0, 1.0, 1.0, 1.0, 1.0, 1.0, 1.0, 1.0, 1.0, 1.0, 1.0, 1.0, 1.0, 1.0, 1.0, 1.0, 1.0, 1.0, 1.0, 1.0, 1.0, 1.0, 1.0, 1.0, 1.0, 1.0, 1.0, 1.0, 1.0, 1.0, 1.0, 1.0, 1.0, 1.0, 1.0, 1.0, 1.0, 1.0, 1.0, 1.0, 1.0, 1.0, 1.0, 1.0, 1.0, 1.0, 1.0, 1.0, 1.0, 1.0, 1.0, 1.0, 1.0, 1.0, 1.0, 1.0, 1.0, 1.0, 1.0, 1.0, 1.0, 1.0, 1.0, 1.0, 1.0, 1.0, 1.0, 1.0, 1.0, 1.0, 1.0, 1.0, 1.0, 1.0, 1.0, 1.0, 1.0, 1.0, 1.0, 1.0, 1.0, 1.0, 1.0, 1.0, 1.0, 1.0, 1.0, 1.0, 1.0, 1.0, 1.0, 1.0, 1.0, 1.0, 1.0, 1.0, 1.0, 1.0, 1.0, 1.0, 1.0, 1.0, 1.0, 1.0, 1.0, 1.0, 1.0, 1.0, 1.0, 1.0, 1.0, 1.0, 1.0, 1.0, 1.0, 1.0, 1.0, 1.0, 1.0, 1.0, 1.0, 1.0, 1.0, 1.0, 1.0, 1.0, 1.0, 1.0, 1.0, 1.0, 1.0, 1.0, 1.0, 1.0, 1.0, 1.0, 1.0, 1.0, 1.0, 1.0, 1.0, 1.0, 1.0, 1.0, 1.0, 1.0, 1.0, 1.0, 1.0, 1.0, 1.0, 1.0, 1.0, 1.0, 1.0, 1.0, 1.0, 1.0, 1.0, 1.0, 1.0, 1.0, 1.0, 1.0, 1.0, 1.0, 1.0, 1.0, 1.0, 1.0, 1.0, 1.0, 1.0, 1.0, 1.0, 1.0, 1.0, 1.0, 1.0, 1.0, 1.0, 1.0, 1.0, 1.0, 1.0, 1.0, 1.0, 1.0, 1.0, 1.0, 1.0, 1.0, 1.0, 1.0, 1.0, 1.0, 1.0, 1.0, 1.0, 1.0, 1.0, 1.0, 1.0, 1.0, 1.0, 1.0, 1.0, 1.0, 1.0, 1.0, 1.0, 1.0, 1.0, 1.0, 1.0, 1.0, 1.0, 1.0, 1.0, 1.0, 1.0, 1.0, 1.0, 1.0, 1.0, 1.0, 1.0, 1.0, 1.0, 1.0, 1.0, 1.0, 1.0, 1.0, 1.0, 1.0, 1.0, 1.0, 1.0, 1.0, 1.0, 1.0, 1.0, 1.0, 1.0, 1.0, 1.0, 1.0, 1.0, 1.0, 1.0, 1.0, 1.0, 1.0, 1.0, 1.0, 1.0, 1.0, 1.0, 1.0, 1.0, 1.0, 1.0, 1.0, 1.0, 1.0, 1.0, 1.0, 1.0, 1.0, 1.0, 1.0, 1.0, 1.0, 1.0, 1.0, 1.0, 1.0, 1.0, 1.0, 1.0, 1.0, 1.0, 1.0, 1.0, 1.0, 1.0, 1.0, 1.0, 1.0, 1.0, 1.0, 1.0, 1.0, 1.0, 1.0, 1.0, 1.0, 1.0, 1.0, 1.0, 1.0, 1.0, 1.0, 1.0, 1.0, 1.0, 1.0, 1.0, 1.0, 1.0, 1.0, 1.0, 1.0, 1.0, 1.0, 1.0, 1.0, 1.0, 1.0, 1.0, 1.0, 1.0, 1.0, 1.0, 1.0, 1.0, 1.0, 1.0, 1.0, 1.0, 1.0, 1.0, 1.0, 1.0, 1.0, 1.0, 1.0, 1.0, 1.0, 1.0, 1.0, 1.0, 1.0, 1.0, 1.0, 1.0, 1.0, 1.0, 1.0, 1.0, 1.0, 1.0, 1.0, 1.0, 1.0, 1.0, 1.0, 1.0, 1.0, 1.0, 1.0, 1.0, 1.0, 1.0, 1.0, 1.0, 1.0, 1.0, 1.0, 1.0, 1.0, 1.0, 1.0, 1.0, 1.0, 1.0, 1.0, 1.0, 1.0, 1.0, 1.0, 1.0, 1.0, 1.0, 1.0, 1.0, 1.0, 1.0, 1.0, 1.0, 1.0, 1.0, 1.0, 1.0, 1.0, 1.0, 1.0, 1.0, 1.0, 1.0, 1.0, 1.0, 1.0, 1.0, 1.0, 1.0, 1.0, 1.0, 1.0, 1.0, 1.0, 1.0, 1.0, 1.0, 1.0, 1.0, 1.0, 1.0, 1.0, 1.0, 1.0, 1.0, 1.0, 1.0, 1.0, 1.0, 1.0, 1.0, 1.0, 1.0, 1.0, 1.0, 1.0, 1.0, 1.0, 1.0, 1.0, 1.0, 1.0, 1.0, 1.0, 1.0, 1.0, 1.0, 1.0, 1.0, 1.0, 1.0, 1.0, 1.0, 1.0, 1.0, 1.0, 1.0, 1.0, 1.0, 1.0, 1.0, 1.0, 1.0, 1.0, 1.0, 1.0, 1.0, 1.0, 1.0, 1.0, 1.0, 1.0, 1.0, 1.0, 1.0, 1.0, 1.0, 1.0, 1.0, 1.0, 1.0, 1.0, 1.0, 1.0, 1.0, 1.0, 1.0, 1.0, 1.0, 1.0, 1.0, 1.0, 1.0, 1.0, 1.0, 1.0, 1.0, 1.0, 1.0, 1.0, 1.0, 1.0, 1.0, 1.0, 1.0, 1.0, 1.0, 1.0, 1.0, 1.0, 1.0, 1.0, 1.0, 1.0, 1.0, 1.0, 1.0, 1.0, 1.0, 1.0, 1.0, 1.0, 1.0, 1.0, 1.0, 1.0, 1.0, 1.0, 1.0, 1.0, 1.0, 1.0, 1.0, 1.0, 1.0, 1.0, 1.0, 1.0, 1.0, 1.0, 1.0, 1.0, 1.0, 1.0, 1.0, 1.0, 1.0, 1.0, 1.0, 1.0, 1.0, 1.0, 1.0, 1.0, 1.0, 1.0, 1.0, 1.0, 1.0, 1.0, 1.0, 1.0, 1.0, 1.0, 1.0, 1.0, 1.0, 1.0, 1.0, 1.0, 1.0, 1.0, 1.0, 1.0, 1.0, 1.0, 1.0, 1.0, 1.0, 1.0, 1.0, 1.0, 1.0, 1.0, 1.0, 1.0, 1.0, 1.0, 1.0, 1.0, 1.0, 1.0, 1.0, 1.0, 1.0, 1.0, 1.0, 1.0, 1.0, 1.0, 1.0, 1.0, 1.0, 1.0, 1.0, 1.0, 1.0, 1.0, 1.0, 1.0, 1.0, 1.0, 1.0, 1.0, 1.0, 1.0, 1.0, 1.0, 1.0, 1.0, 1.0, 1.0, 1.0, 1.0, 1.0, 1.0, 1.0, 1.0, 1.0, 1.0, 1.0, 1.0, 1.0, 1.0, 1.0, 1.0, 1.0, 1.0, 1.0, 1.0, 1.0, 1.0, 1.0, 1.0, 1.0, 1.0, 1.0, 1.0, 1.0, 1.0, 1.0, 1.0, 1.0, 1.0, 1.0, 1.0, 1.0, 1.0, 1.0, 1.0, 1.0, 1.0, 1.0, 1.0, 1.0, 1.0, 1.0, 1.0, 1.0, 1.0, 1.0, 1.0, 1.0, 1.0, 1.0, 1.0, 1.0, 1.0, 1.0, 1.0, 1.0, 1.0, 1.0, 1.0, 1.0, 1.0, 1.0, 1.0, 1.0, 1.0, 1.0, 1.0, 1.0, 1.0, 1.0, 1.0, 1.0, 1.0, 1.0, 1.0, 1.0, 1.0, 1.0, 1.0, 1.0, 1.0, 1.0, 1.0, 1.0, 1.0, 1.0, 1.0, 1.0, 1.0, 1.0, 1.0, 1.0, 1.0, 1.0, 1.0, 1.0, 1.0, 1.0, 1.0, 1.0, 1.0, 1.0, 1.0, 1.0, 1.0, 1.0, 1.0, 1.0, 1.0, 1.0, 1.0, 1.0, 1.0, 1.0, 1.0, 1.0, 1.0, 1.0, 1.0, 1.0, 1.0, 1.0, 1.0, 1.0, 1.0, 1.0, 1.0, 1.0, 1.0, 1.0, 1.0, 1.0, 1.0, 1.0, 1.0, 1.0, 1.0, 1.0, 1.0, 1.0, 1.0, 1.0, 1.0, 1.0, 1.0, 1.0, 1.0, 1.0, 1.0, 1.0, 1.0, 1.0, 1.0, 1.0, 1.0, 1.0, 1.0, 1.0, 1.0, 1.0, 1.0, 1.0, 1.0, 1.0, 1.0, 1.0, 1.0, 1.0, 1.0, 1.0, 1.0, 1.0, 1.0, 1.0, 1.0, 1.0, 1.0, 1.0, 1.0, 1.0, 1.0, 1.0, 1.0, 1.0, 1.0, 1.0, 1.0, 1.0, 1.0, 1.0, 1.0, 1.0, 1.0, 1.0, 1.0, 1.0, 1.0, 1.0, 1.0, 1.0, 1.0, 1.0, 1.0, 1.0, 1.0, 1.0, 1.0, 1.0, 1.0, 1.0, 1.0, 1.0, 1.0, 1.0, 1.0, 1.0, 1.0, 1.0, 1.0, 1.0, 1.0, 1.0, 1.0, 1.0, 1.0, 1.0, 1.0, 1.0, 1.0, 1.0, 1.0, 1.0, 1.0, 1.0, 1.0, 1.0, 1.0, 1.0, 1.0, 1.0, 1.0, 1.0, 1.0, 1.0, 1.0, 1.0, 1.0, 1.0, 1.0, 1.0, 1.0, 1.0, 1.0, 1.0, 1.0, 1.0, 1.0, 1.0, 1.0, 1.0, 1.0, 1.0, 1.0, 1.0, 1.0, 1.0, 1.0, 1.0, 1.0, 1.0, 1.0, 1.0, 1.0, 1.0, 1.0, 1.0, 1.0, 1.0, 1.0, 1.0, 1.0, 1.0, 1.0, 1.0, 1.0, 1.0, 1.0, 1.0, 1.0, 1.0, 1.0, 1.0, 1.0, 1.0, 1.0, 1.0, 1.0, 1.0, 1.0, 1.0, 1.0, 1.0, 1.0, 1.0, 1.0, 1.0, 1.0, 1.0, 1.0, 1.0, 1.0, 1.0, 1.0, 1.0, 1.0, 1.0, 1.0, 1.0, 1.0, 1.0, 1.0, 1.0, 1.0, 1.0, 1.0, 1.0, 1.0, 1.0, 1.0, 1.0, 1.0, 1.0, 1.0, 1.0, 1.0, 1.0, 1.0, 1.0, 1.0, 1.0, 1.0, 1.0, 1.0, 1.0, 1.0, 1.0, 1.0, 1.0, 1.0, 1.0, 1.0, 1.0, 1.0, 1.0, 1.0, 1.0, 1.0, 1.0, 1.0, 1.0, 1.0, 1.0, 1.0, 1.0, 1.0, 1.0, 1.0, 1.0, 1.0, 1.0, 1.0, 1.0, 1.0, 1.0, 1.0, 1.0, 1.0, 1.0, 1.0, 1.0, 1.0, 1.0, 1.0, 1.0, 1.0, 1.0, 1.0, 1.0, 1.0, 1.0, 1.0, 1.0, 1.0, 1.0, 1.0, 1.0, 1.0, 1.0, 1.0, 1.0, 1.0, 1.0, 1.0, 1.0, 1.0, 1.0, 1.0, 1.0, 1.0, 1.0, 1.0, 1.0, 1.0, 1.0, 1.0, 1.0, 1.0, 1.0, 1.0, 1.0, 1.0, 1.0, 1.0, 1.0, 1.0, 1.0, 1.0, 1.0, 1.0, 1.0, 1.0, 1.0, 1.0, 1.0, 1.0, 1.0, 1.0, 1.0, 1.0, 1.0, 1.0, 1.0, 1.0, 1.0, 1.0, 1.0, 1.0, 1.0, 1.0, 1.0, 1.0, 1.0, 1.0, 1.0, 1.0, 1.0, 1.0, 1.0, 1.0, 1.0, 1.0, 1.0, 1.0, 1.0, 1.0, 1.0, 1.0, 1.0, 1.0, 1.0, 1.0, 1.0, 1.0, 1.0, 1.0, 1.0, 1.0, 1.0, 1.0, 1.0, 1.0, 1.0, 1.0, 1.0, 1.0, 1.0, 1.0, 1.0, 1.0, 1.0, 1.0, 1.0, 1.0, 1.0, 1.0, 1.0, 1.0, 1.0, 1.0, 1.0, 1.0, 1.0, 1.0, 1.0, 1.0, 1.0, 1.0, 1.0, 1.0, 1.0, 1.0, 1.0, 1.0, 1.0, 1.0, 1.0, 1.0, 1.0, 1.0, 1.0, 1.0, 1.0, 1.0, 1.0, 1.0, 1.0, 1.0, 1.0, 1.0, 1.0, 1.0, 1.0, 1.0, 1.0, 1.0, 1.0, 1.0, 1.0, 1.0, 1.0, 1.0, 1.0, 1.0, 1.0, 1.0, 1.0, 1.0, 1.0, 1.0, 1.0, 1.0, 1.0, 1.0, 1.0, 1.0, 1.0, 1.0, 1.0, 1.0, 1.0, 1.0, 1.0, 1.0, 1.0, 1.0, 1.0, 1.0, 1.0, 1.0, 1.0, 1.0, 1.0, 1.0, 1.0, 1.0, 1.0, 1.0, 1.0, 1.0, 1.0, 1.0, 1.0, 1.0, 1.0, 1.0, 1.0, 1.0, 1.0, 1.0, 1.0, 1.0, 1.0, 1.0, 1.0, 1.0, 1.0, 1.0, 1.0, 1.0, 1.0, 1.0, 1.0, 1.0, 1.0, 1.0, 1.0, 1.0, 1.0, 1.0, 1.0, 1.0, 1.0, 1.0, 1.0, 1.0, 1.0, 1.0, 1.0, 1.0, 1.0, 1.0, 1.0, 1.0, 1.0, 1.0, 1.0, 1.0, 1.0, 1.0, 1.0, 1.0, 1.0, 1.0, 1.0, 1.0, 1.0, 1.0, 1.0, 1.0, 1.0, 1.0, 1.0, 1.0, 1.0, 1.0, 1.0, 1.0, 1.0, 1.0, 1.0, 1.0, 1.0, 1.0, 1.0, 1.0, 1.0, 1.0, 1.0, 1.0, 1.0, 1.0, 1.0, 1.0, 1.0, 1.0, 1.0, 1.0, 1.0, 1.0, 1.0, 1.0, 1.0, 1.0, 1.0, 1.0, 1.0, 1.0, 1.0, 1.0, 1.0, 1.0, 1.0, 1.0, 1.0, 1.0, 1.0, 1.0, 1.0, 1.0, 1.0, 1.0, 1.0, 1.0, 1.0, 1.0, 1.0, 1.0, 1.0, 1.0, 1.0, 1.0, 1.0, 1.0, 1.0, 1.0, 1.0, 1.0, 1.0, 1.0, 1.0, 1.0, 1.0, 1.0, 1.0, 1.0, 1.0, 1.0, 1.0, 1.0, 1.0, 1.0, 1.0, 1.0, 1.0, 1.0, 1.0, 1.0, 1.0, 1.0, 1.0, 1.0, 1.0, 1.0, 1.0, 1.0, 1.0, 1.0, 1.0, 1.0, 1.0, 1.0, 1.0, 1.0, 1.0, 1.0, 1.0, 1.0, 1.0, 1.0, 1.0, 1.0, 1.0, 1.0, 1.0, 1.0, 1.0, 1.0, 1.0, 1.0, 1.0, 1.0, 1.0, 1.0, 1.0, 1.0, 1.0, 1.0, 1.0, 1.0, 1.0, 1.0, 1.0, 1.0, 1.0, 1.0, 1.0, 1.0, 1.0, 1.0, 1.0, 1.0, 1.0, 1.0, 1.0, 1.0, 1.0, 1.0, 1.0, 1.0, 1.0, 1.0, 1.0, 1.0, 1.0, 1.0, 1.0, 1.0, 1.0, 1.0, 1.0, 1.0, 1.0, 1.0, 1.0, 1.0, 1.0, 1.0, 1.0, 1.0, 1.0, 1.0, 1.0, 1.0, 1.0, 1.0, 1.0, 1.0, 1.0, 1.0, 1.0, 1.0, 1.0, 1.0, 1.0, 1.0, 1.0, 1.0, 1.0, 1.0, 1.0, 1.0, 1.0, 1.0, 1.0, 1.0, 1.0, 1.0, 1.0, 1.0, 1.0, 1.0, 1.0, 1.0, 1.0, 1.0, 1.0, 1.0, 1.0, 1.0, 1.0, 1.0, 1.0, 1.0, 1.0, 1.0, 1.0, 1.0, 1.0, 1.0, 1.0, 1.0, 1.0, 1.0, 1.0, 1.0, 1.0, 1.0, 1.0, 1.0, 1.0, 1.0, 1.0, 1.0, 1.0, 1.0, 1.0, 1.0, 1.0, 1.0, 1.0, 1.0, 1.0, 1.0, 1.0, 1.0, 1.0, 1.0, 1.0, 1.0, 1.0, 1.0, 1.0, 1.0, 1.0, 1.0, 1.0, 1.0, 1.0, 1.0, 1.0, 1.0, 1.0, 1.0, 1.0, 1.0, 1.0, 1.0, 1.0, 1.0, 1.0, 1.0, 1.0, 1.0, 1.0, 1.0, 1.0, 1.0, 1.0, 1.0, 1.0, 1.0, 1.0, 1.0, 1.0, 1.0, 1.0, 1.0, 1.0, 1.0, 1.0, 1.0, 1.0, 1.0, 1.0, 1.0, 1.0, 1.0, 1.0, 1.0, 1.0, 1.0, 1.0, 1.0, 1.0, 1.0, 1.0, 1.0, 1.0, 1.0, 1.0, 1.0, 1.0, 1.0, 1.0, 1.0, 1.0, 1.0, 1.0, 1.0, 1.0, 1.0, 1.0, 1.0, 1.0, 1.0, 1.0, 1.0, 1.0, 1.0, 1.0, 1.0, 1.0, 1.0, 1.0, 1.0, 1.0, 1.0, 1.0, 1.0, 1.0, 1.0, 1.0, 1.0, 1.0, 1.0, 1.0, 1.0, 1.0, 1.0, 1.0, 1.0, 1.0, 1.0, 1.0, 1.0, 1.0, 1.0, 1.0, 1.0, 1.0, 1.0, 1.0, 1.0, 1.0, 1.0, 1.0, 1.0, 1.0, 1.0, 1.0, 1.0, 1.0, 1.0, 1.0, 1.0, 1.0, 1.0, 1.0, 1.0, 1.0, 1.0, 1.0, 1.0, 1.0, 1.0, 1.0, 1.0, 1.0, 1.0, 1.0, 1.0, 1.0, 1.0, 1.0, 1.0, 1.0, 1.0, 1.0, 1.0, 1.0, 1.0, 1.0, 1.0, 1.0, 1.0, 1.0, 1.0, 1.0, 1.0, 1.0, 1.0, 1.0, 1.0, 1.0, 1.0, 1.0, 1.0, 1.0, 1.0, 1.0, 1.0, 1.0, 1.0, 1.0, 1.0, 1.0, 1.0, 1.0, 1.0, 1.0, 1.0, 1.0, 1.0, 1.0, 1.0, 1.0, 1.0, 1.0, 1.0, 1.0, 1.0, 1.0, 1.0, 1.0, 1.0, 1.0, 1.0, 1.0, 1.0, 1.0, 1.0, 1.0, 1.0, 1.0, 1.0, 1.0, 1.0, 1.0, 1.0, 1.0, 1.0, 1.0, 1.0, 1.0, 1.0, 1.0, 1.0, 1.0, 1.0, 1.0, 1.0, 1.0, 1.0, 1.0, 1.0, 1.0, 1.0, 1.0, 1.0, 1.0, 1.0, 1.0, 1.0, 1.0, 1.0, 1.0, 1.0, 1.0, 1.0, 1.0, 1.0, 1.0, 1.0, 1.0, 1.0, 1.0, 1.0, 1.0, 1.0, 1.0, 1.0, 1.0, 1.0, 1.0, 1.0, 1.0, 1.0, 1.0, 1.0, 1.0, 1.0, 1.0, 1.0, 1.0, 1.0, 1.0, 1.0, 1.0, 1.0, 1.0, 1.0, 1.0, 1.0, 1.0, 1.0, 1.0, 1.0, 1.0, 1.0, 1.0, 1.0, 1.0, 1.0, 1.0, 1.0, 1.0, 1.0, 1.0, 1.0, 1.0, 1.0, 1.0, 1.0, 1.0, 1.0, 1.0, 1.0, 1.0, 1.0, 1.0, 1.0, 1.0, 1.0, 1.0, 1.0, 1.0, 1.0, 1.0, 1.0, 1.0, 1.0, 1.0, 1.0, 1.0, 1.0, 1.0, 1.0, 1.0, 1.0, 1.0, 1.0, 1.0, 1.0, 1.0, 1.0, 1.0, 1.0, 1.0, 1.0, 1.0, 1.0, 1.0, 1.0, 1.0, 1.0, 1.0, 1.0, 1.0, 1.0, 1.0, 1.0, 1.0, 1.0, 1.0, 1.0, 1.0, 1.0, 1.0, 1.0, 1.0, 1.0, 1.0, 1.0, 1.0, 1.0, 1.0, 1.0, 1.0, 1.0, 1.0, 1.0, 1.0, 1.0, 1.0, 1.0, 1.0, 1.0, 1.0, 1.0, 1.0, 1.0, 1.0, 1.0, 1.0, 1.0, 1.0, 1.0, 1.0, 1.0, 1.0, 1.0, 1.0, 1.0, 1.0, 1.0, 1.0, 1.0, 1.0, 1.0, 1.0, 1.0, 1.0, 1.0, 1.0, 1.0, 1.0, 1.0, 1.0, 1.0, 1.0, 1.0, 1.0, 1.0, 1.0, 1.0, 1.0, 1.0, 1.0, 1.0, 1.0, 1.0, 1.0, 1.0, 1.0, 1.0, 1.0, 1.0, 1.0, 1.0, 1.0, 1.0, 1.0, 1.0, 1.0, 1.0, 1.0, 1.0, 1.0, 1.0, 1.0, 1.0, 1.0, 1.0, 1.0, 1.0, 1.0, 1.0, 1.0, 1.0, 1.0, 1.0, 1.0, 1.0, 1.0, 1.0, 1.0, 1.0, 1.0, 1.0, 1.0, 1.0, 1.0, 1.0, 1.0, 1.0, 1.0, 1.0, 1.0, 1.0, 1.0, 1.0, 1.0, 1.0, 1.0, 1.0, 1.0, 1.0, 1.0, 1.0, 1.0, 1.0, 1.0, 1.0, 1.0, 1.0, 1.0, 1.0, 1.0, 1.0, 1.0, 1.0, 1.0, 1.0, 1.0, 1.0, 1.0, 1.0, 1.0, 1.0, 1.0, 1.0, 1.0, 1.0, 1.0, 1.0, 1.0, 1.0, 1.0, 1.0, 1.0, 1.0, 1.0, 1.0, 1.0, 1.0, 1.0, 1.0, 1.0, 1.0, 1.0, 1.0, 1.0, 1.0, 1.0, 1.0, 1.0, 1.0, 1.0, 1.0, 1.0, 1.0, 1.0, 1.0, 1.0, 1.0, 1.0, 1.0, 1.0, 1.0, 1.0, 1.0, 1.0, 1.0, 1.0, 1.0, 1.0, 1.0, 1.0, 1.0, 1.0, 1.0, 1.0, 1.0, 1.0, 1.0, 1.0, 1.0, 1.0, 1.0, 1.0, 1.0, 1.0, 1.0, 1.0, 1.0, 1.0, 1.0, 1.0, 1.0, 1.0, 1.0, 1.0, 1.0, 1.0, 1.0, 1.0, 1.0, 1.0, 1.0, 1.0, 1.0, 1.0, 1.0, 1.0, 1.0, 1.0, 1.0, 1.0, 1.0, 1.0, 1.0, 1.0, 1.0, 1.0, 1.0, 1.0, 1.0, 1.0, 1.0, 1.0, 1.0, 1.0, 1.0, 1.0, 1.0, 1.0, 1.0, 1.0, 1.0, 1.0, 1.0, 1.0, 1.0, 1.0, 1.0, 1.0, 1.0, 1.0, 1.0, 1.0, 1.0, 1.0, 1.0, 1.0, 1.0, 1.0, 1.0, 1.0, 1.0, 1.0, 1.0, 1.0, 1.0, 1.0, 1.0, 1.0, 1.0, 1.0, 1.0, 1.0, 1.0, 1.0, 1.0, 1.0, 1.0, 1.0, 1.0, 1.0, 1.0, 1.0, 1.0, 1.0, 1.0, 1.0, 1.0, 1.0, 1.0, 1.0, 1.0, 1.0, 1.0, 1.0, 1.0, 1.0, 1.0, 1.0, 1.0, 1.0, 1.0, 1.0, 1.0, 1.0, 1.0, 1.0, 1.0, 1.0, 1.0, 1.0, 1.0, 1.0, 1.0, 1.0, 1.0, 1.0, 1.0, 1.0, 1.0, 1.0, 1.0, 1.0, 1.0, 1.0, 1.0, 1.0, 1.0, 1.0, 1.0, 1.0, 1.0, 1.0, 1.0, 1.0, 1.0, 1.0, 1.0, 1.0, 1.0, 1.0, 1.0, 1.0, 1.0, 1.0, 1.0, 1.0, 1.0, 1.0, 1.0, 1.0, 1.0, 1.0, 1.0, 1.0, 1.0, 1.0, 1.0, 1.0, 1.0, 1.0, 1.0, 1.0, 1.0, 1.0, 1.0, 1.0, 1.0, 1.0, 1.0, 1.0, 1.0, 1.0, 1.0, 1.0, 1.0, 1.0, 1.0, 1.0, 1.0, 1.0, 1.0, 1.0, 1.0, 1.0, 1.0, 1.0, 1.0, 1.0, 1.0, 1.0, 1.0, 1.0, 1.0, 1.0, 1.0, 1.0, 1.0, 1.0, 1.0, 1.0, 1.0, 1.0, 1.0, 1.0, 1.0, 1.0, 1.0, 1.0, 1.0, 1.0, 1.0, 1.0, 1.0, 1.0, 1.0, 1.0, 1.0, 1.0, 1.0, 1.0, 1.0, 1.0, 1.0, 1.0, 1.0, 1.0, 1.0, 1.0, 1.0, 1.0, 1.0, 1.0, 1.0, 1.0, 1.0, 1.0, 1.0, 1.0, 1.0, 1.0, 1.0, 1.0, 1.0, 1.0, 1.0, 1.0, 1.0, 1.0, 1.0, 1.0, 1.0, 1.0, 1.0, 1.0, 1.0, 1.0, 1.0, 1.0, 1.0, 1.0, 1.0, 1.0, 1.0, 1.0, 1.0, 1.0, 1.0, 1.0, 1.0, 1.0, 1.0, 1.0, 1.0, 1.0, 1.0, 1.0, 1.0, 1.0, 1.0, 1.0, 1.0, 1.0, 1.0, 1.0, 1.0, 1.0, 1.0, 1.0, 1.0, 1.0, 1.0, 1.0, 1.0, 1.0, 1.0, 1.0, 1.0, 1.0, 1.0, 1.0, 1.0, 1.0, 1.0, 1.0, 1.0, 1.0, 1.0, 1.0, 1.0, 1.0, 1.0, 1.0, 1.0, 1.0, 1.0, 1.0, 1.0, 1.0, 1.0, 1.0, 1.0, 1.0, 1.0, 1.0, 1.0, 1.0, 1.0, 1.0])
me_plane_011.materials.append(mat_wall_building)
me_plane_011.materials.append(mat_wall_building_support)
me_plane_011.materials.append(mat_glass)
me_plane_011.materials.append(mat_door_building)
me_plane_011.use_remesh_preserve_volume = False
me_plane_011.use_remesh_preserve_attributes = False
me_plane_011.use_mirror_vertex_groups = False
me_plane_011.update()

# ---- objects
ob_building_plan = bpy.data.objects.new('Building_plan', me_plane_011)
ob_lamp_002 = bpy.data.objects.new('Lamp.002', light_lamp_002)
ob_lamp_001 = bpy.data.objects.new('Lamp.001', light_lamp_001)
ob_lamp = bpy.data.objects.new('Lamp', light_lamp)

# ---- transforms, parenting, visibility, modifiers, constraints
ob_building_plan.location = (-0.1205, -0.3504, 3.279)
ob_building_plan.rotation_euler = (-1.571, 1.571, 0.0)
ob_building_plan.lineart.crease_threshold = 0.0
ob_lamp_002.location = (2.016, 8.007, 4.904)
ob_lamp_002.rotation_euler = (0.6503, 0.05522, 1.866)
ob_lamp_002.lock_rotations_4d = False
ob_lamp_002.empty_display_type = 'ARROWS'
ob_lamp_002.color = (0.0, 0.0, 0.0, 0.0)
ob_lamp_002.lineart.crease_threshold = 0.0
ob_lamp_001.location = (4.076, -1.05, 2.403)
ob_lamp_001.rotation_euler = (0.6503, 0.05522, 1.866)
ob_lamp_001.lock_rotations_4d = False
ob_lamp_001.empty_display_type = 'ARROWS'
ob_lamp_001.color = (0.0, 0.0, 0.0, 0.0)
ob_lamp_001.lineart.crease_threshold = 0.0
ob_lamp.location = (4.076, -1.219, 4.904)
ob_lamp.rotation_euler = (0.6503, 0.05522, 1.866)
ob_lamp.lock_rotations_4d = False
ob_lamp.empty_display_type = 'ARROWS'
ob_lamp.color = (0.0, 0.0, 0.0, 0.0)
ob_lamp.lineart.crease_threshold = 0.0

# ---- collection membership
col_collection_1.objects.link(ob_building_plan)
col_collection_1.objects.link(ob_lamp_002)
col_collection_1.objects.link(ob_lamp_001)
col_collection_1.objects.link(ob_lamp)

# ---- scene / render settings (as saved in the file)
scene.frame_start = 1; scene.frame_end = 250; scene.frame_set(1)
scene.render.engine = 'BLENDER_EEVEE_NEXT'
scene.render.resolution_percentage = 50
scene.render.dither_intensity = 0.0
scene.cycles.use_denoising = False
scene.cycles.samples = 10
scene.cycles.sampling_pattern = 'TABULATED_SOBOL'
scene.cycles.light_sampling_threshold = 0.0
scene.cycles.use_adaptive_sampling = False
scene.cycles.use_light_tree = False
scene.cycles.blur_glossy = 0.0
scene.cycles.pixel_filter_type = 'GAUSSIAN'
scene.cycles.sample_clamp_indirect = 0.0
scene.view_settings.view_transform = 'Standard'
bpy.context.view_layer.update()

# ---- added for rendering (the .blend has no active camera): camera
cam_auto = bpy.data.cameras.new('AutoCamera')
cam_auto.lens = 50.0
cam_auto.sensor_width = 36.0
cam_auto.clip_end = 1000.0
ob_auto_camera = bpy.data.objects.new('AutoCamera', cam_auto)
scene.collection.objects.link(ob_auto_camera)
ob_auto_camera.location = (7.42621, -10.3982, 9.89797)
ob_auto_camera.rotation_euler = (1.09748, -7.21219e-08, 0.694738)
scene.camera = ob_auto_camera
bpy.context.view_layer.update()
